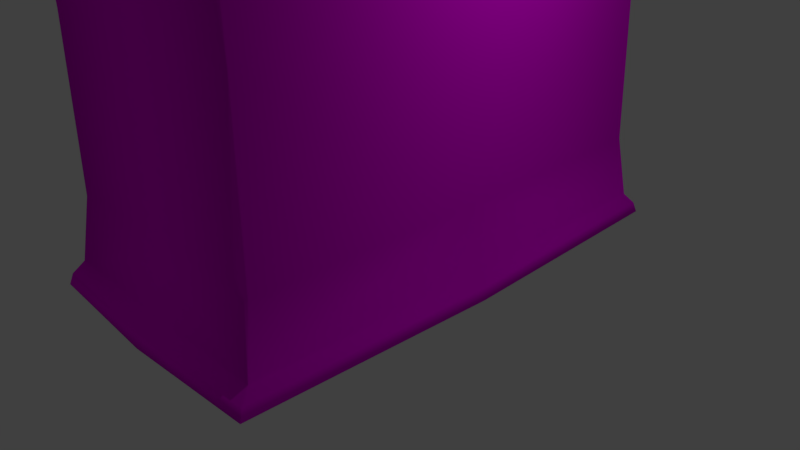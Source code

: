 # Source: Generador.blend  (saved by Blender 2.77.0; exported with 4.5.12 LTS)
import bpy
from mathutils import Matrix  # noqa: F401  (used for matrix-valued properties, if any)

bpy.ops.wm.read_factory_settings(use_empty=True)
scene = bpy.context.scene
scene.name = 'Scene'

# ---- collections
col_collection_1 = bpy.data.collections.new('Collection 1'); scene.collection.children.link(col_collection_1)

# ---- images (referenced by path relative to the original .blend; pixels are not part of the script)
import os
ASSET_DIR = os.environ.get("B2B_ASSET_DIR", "")  # directory of the original .blend (textures are referenced by path, not embedded)
HERE = os.path.dirname(os.path.abspath(__file__))  # packed textures are extracted next to this script under _unpacked/

def load_image(name, relpath, width, height, colorspace="sRGB"):
    """Load a texture the original file referenced (path relative to the .blend, or extracted next to this script)."""
    p = next((c for c in (os.path.join(HERE, relpath), os.path.join(ASSET_DIR, relpath)) if relpath and os.path.exists(c)), "")
    if p:
        img = bpy.data.images.load(p, check_existing=True)
        img.name = name
    else:  # same state as the original file: an image datablock whose file is absent (Cycles renders it pink)
        img = bpy.data.images.new(name, width, height)
        img.source = "FILE"
        img.filepath = "//" + (relpath or name)
    img.colorspace_settings.name = colorspace
    return img
img_generaenergia_png = load_image('GeneraEnergia.png', 'Texturas terreno NASA/GeneraEnergia.png', 1024, 1024, 'sRGB')

# ---- materials (node trees are filled in below, after node groups)
mat_material_002 = bpy.data.materials.new('Material.002')
mat_material_002.alpha_threshold = 0.0
mat_material_002.roughness = 0.5

# ---- material node trees
mat_material_002.use_nodes = True; mat_material_002.node_tree.nodes.clear()
_N = mat_material_002.node_tree.nodes; _L = mat_material_002.node_tree.links
n0 = _N.new('ShaderNodeOutputMaterial'); n0.name = 'Material Output'; n0.location = (300, 300)
n1 = _N.new('ShaderNodeBsdfDiffuse'); n1.name = 'Diffuse BSDF'; n1.location = (10, 300)
n2 = _N.new('ShaderNodeTexImage'); n2.name = 'Image Texture'; n2.location = (-180, 300)
n2.width = 140
n2.image = img_generaenergia_png
_L.new(n1.outputs[0], n0.inputs[0])
_L.new(n2.outputs[0], n1.inputs[0])
n0.is_active_output = True

# ---- world
world_world = bpy.data.worlds.new('World'); scene.world = world_world
world_world.color = (0.05088, 0.05088, 0.05088)
world_world.use_sun_shadow = False
world_world.sun_shadow_jitter_overblur = 0.0
world_world.cycles.sampling_method = 'MANUAL'

# ---- cameras
cam_camera = bpy.data.cameras.new('Camera')
cam_camera.clip_end = 100.0
cam_camera.lens = 35.0
cam_camera.sensor_width = 32.0
cam_camera.sensor_height = 18.0
cam_camera.ortho_scale = 7.314
cam_camera.dof.focus_distance = 0.0

# ---- lights
light_lamp = bpy.data.lights.new('Lamp', 'POINT')
light_lamp.transmission_factor = 0.0
light_lamp.cutoff_distance = 30.0
light_lamp.energy = 100.0
light_lamp.shadow_buffer_clip_start = 1.001
light_lamp.shadow_soft_size = 0.1
light_lamp.shadow_maximum_resolution = 0.006
light_lamp.use_absolute_resolution = True

# ---- meshes
me_plane = bpy.data.meshes.new('Plane')
me_plane.from_pydata([(0.0, 0.0, 0.0), (0.0, -0.75, 0.01373), (-0.5556, -0.5556, 0.0244), (-0.75, 0.0, 0.01373), (0.5556, -0.5556, 0.0244), (0.0, -0.7703, 0.05491), (-0.5556, 0.5556, 0.0244), (-1.0, 0.0, 0.05491), (0.75, 0.0, 0.01373), (-0.75, -0.75, 0.05491), (0.0, 0.75, 0.01373), (0.5556, 0.5556, 0.0244), (0.7978, 0.0, 0.05491), (0.75, -0.75, 0.05491), (-0.7392, -0.7392, 0.1128), (0.0, 0.7557, 0.05491), (-0.75, 0.75, 0.05491), (0.7392, -0.7392, 0.1128), (0.0, -0.756, 0.1128), (-0.7392, 0.7392, 0.1128), (-0.7451, 0.0, 0.1128), (0.75, 0.75, 0.05491), (0.0, -0.713, 0.1767), (-0.7021, 0.0, 0.1767), (0.7392, 0.7392, 0.1128), (0.7834, 0.0, 0.1128), (-0.707, -0.707, 0.1767), (0.0, 0.7414, 0.1128), (0.7404, 0.0, 0.1767), (0.707, -0.707, 0.1767), (-0.6747, -0.6747, 0.5194), (0.0, 0.6984, 0.1767), (-0.707, 0.707, 0.1767), (-0.665, -0.253, 0.5194), (0.6747, -0.6747, 0.5194), (0.0, -0.6699, 0.5194), (-0.6728, -0.5904, 0.5194), (-0.665, 0.253, 0.5194), (-0.6708, -0.506, 0.5194), (-0.6611, -0.08434, 0.5194), (0.707, 0.707, 0.1767), (-0.6707, -0.6707, 0.8549), (-0.6714, -0.5892, 0.6312), (-0.6747, 0.6747, 0.5194), (-0.6708, 0.506, 0.5194), (-0.6611, 0.08434, 0.5194), (-0.6689, -0.4217, 0.5194), (-0.663, -0.1687, 0.5194), (-0.6591, 0.0, 0.5194), (0.6747, 0.6747, 0.5194), (0.6974, 0.0, 0.5194), (0.0, -0.6556, 1.414), (-0.672, -0.672, 0.743), (-0.6694, -0.505, 0.6312), (-0.6734, -0.6734, 0.6312), (0.0, 0.6554, 0.5194), (-0.6728, 0.5904, 0.5194), (-0.6689, 0.4217, 0.5194), (-0.663, 0.1687, 0.5194), (-0.6669, -0.3374, 0.5194), (-0.6674, -0.4209, 0.6312), (-0.6613, -0.1683, 0.6312), (-0.6593, -0.08417, 0.6312), (-0.6573, 0.0, 0.6312), (0.6831, 0.0, 1.414), (0.664, -0.664, 1.414), (-0.664, -0.664, 1.414), (-0.6686, -0.5869, 0.8549), (-0.67, -0.588, 0.743), (-0.6679, -0.504, 0.743), (-0.6707, 0.6707, 0.8549), (-0.6714, 0.5892, 0.6312), (-0.6669, 0.3374, 0.5194), (-0.6674, 0.4209, 0.6312), (-0.6694, 0.505, 0.6312), (-0.6613, 0.1683, 0.6312), (-0.6593, 0.08417, 0.6312), (-0.6654, -0.3367, 0.6312), (-0.6634, -0.2525, 0.6312), (0.6717, -0.6717, 2.292), (-0.6667, -0.6667, 1.19), (-0.6649, -0.6649, 1.524), (-0.6672, -0.5857, 0.9667), (-0.6659, -0.42, 0.743), (0.0, 0.641, 1.414), (-0.672, 0.672, 0.743), (-0.6734, 0.6734, 0.6312), (-0.6634, 0.2525, 0.6312), (-0.6654, 0.3367, 0.6312), (-0.6638, -0.336, 0.743), (-0.6597, -0.168, 0.743), (-0.6576, -0.08401, 0.743), (-0.6555, 0.0, 0.743), (0.664, 0.664, 1.414), (0.6933, 0.0, 2.292), (0.0, -0.6659, 2.292), (-0.6653, -0.6653, 1.302), (-0.6694, -0.6694, 0.9667), (-0.6688, -0.6688, 1.963), (-0.6616, -0.581, 1.414), (-0.665, -0.502, 0.9667), (-0.6665, -0.503, 0.8549), (-0.3865, -0.504, 0.743), (-0.3844, -0.42, 0.743), (-0.664, 0.664, 1.414), (-0.6686, 0.5869, 0.8549), (-0.6679, 0.504, 0.743), (-0.67, 0.588, 0.743), (-0.6638, 0.336, 0.743), (-0.6659, 0.42, 0.743), (-0.6576, 0.08401, 0.743), (-0.6597, 0.168, 0.743), (-0.6617, -0.252, 0.743), (0.6717, 0.6717, 2.292), (0.7241, 0.0, 2.584), (0.0, -0.6966, 2.584), (-0.663, -0.5822, 1.302), (-0.668, -0.668, 1.078), (-0.6669, -0.6669, 1.743), (-0.6626, -0.5818, 1.524), (-0.6658, -0.5845, 1.078), (-0.6635, -0.501, 1.078), (-0.3824, -0.336, 0.743), (-0.385, -0.503, 0.8549), (-0.3829, -0.4192, 0.8549), (-0.6667, 0.6667, 1.19), (-0.6649, 0.6649, 1.524), (-0.6672, 0.5857, 0.9667), (-0.6617, 0.252, 0.743), (-0.3803, -0.252, 0.743), (-0.3782, -0.168, 0.743), (-0.6559, -0.08384, 0.8549), (-0.6537, 0.0, 0.8549), (0.6947, -0.6947, 2.584), (-0.6717, -0.6717, 2.292), (-0.6644, -0.5833, 1.19), (-0.6678, -0.6678, 1.853), (-0.6659, -0.6659, 1.633), (-0.6592, -0.498, 1.414), (-0.3821, -0.501, 1.078), (-0.3836, -0.502, 0.9667), (-0.3808, -0.3353, 0.8549), (0.0, 0.6513, 2.292), (-0.668, 0.668, 1.078), (-0.6653, 0.6653, 1.302), (-0.6616, 0.581, 1.414), (-0.6688, 0.6688, 1.963), (-0.6665, 0.503, 0.8549), (-0.665, 0.502, 0.9667), (-0.6694, 0.6694, 0.9667), (-0.3844, 0.42, 0.743), (-0.3865, 0.504, 0.743), (-0.3803, 0.252, 0.743), (-0.3824, 0.336, 0.743), (-0.6559, 0.08384, 0.8549), (-0.3782, 0.168, 0.743), (-0.3787, -0.2515, 0.8549), (-0.658, -0.1677, 0.8549), (-0.3766, -0.1677, 0.8549), (0.6947, 0.6947, 2.584), (0.7178, -0.7178, 2.61), (-0.6697, -0.6697, 2.072), (-0.6947, -0.6947, 2.584), (-0.6606, -0.499, 1.302), (-0.6656, -0.5843, 1.853), (-0.6646, -0.5835, 1.743), (-0.6636, -0.5827, 1.633), (-0.6602, -0.4987, 1.524), (-0.6621, -0.5, 1.19), (-0.3807, -0.5, 1.19), (-0.3799, -0.4175, 1.078), (-0.3814, -0.4183, 0.9667), (-0.3792, -0.3347, 0.9667), (0.0, 0.682, 2.584), (-0.6644, 0.5833, 1.19), (-0.663, 0.5822, 1.302), (-0.6626, 0.5818, 1.524), (-0.6669, 0.6669, 1.743), (-0.6635, 0.501, 1.078), (-0.6658, 0.5845, 1.078), (-0.385, 0.503, 0.8549), (-0.3829, 0.4192, 0.8549), (-0.3787, 0.2515, 0.8549), (-0.3808, 0.3353, 0.8549), (-0.658, 0.1677, 0.8549), (-0.3766, 0.1677, 0.8549), (-0.6563, -0.1673, 0.9667), (-0.3749, -0.1673, 0.9667), (-0.6541, -0.08367, 0.9667), (-0.652, 0.0, 0.9667), (0.7178, 0.7178, 2.61), (0.7548, 0.0, 2.61), (-0.6666, -0.5852, 1.963), (-0.6707, -0.6707, 2.182), (0.0, -0.7274, 2.61), (-0.7178, -0.7178, 2.61), (-0.6675, -0.5037, 2.292), (-0.3788, -0.4987, 1.524), (-0.3778, -0.498, 1.414), (-0.3792, -0.499, 1.302), (-0.3784, -0.4167, 1.19), (-0.3771, -0.251, 0.9667), (-0.6717, 0.6717, 2.292), (-0.6592, 0.498, 1.414), (-0.6659, 0.6659, 1.633), (-0.6678, 0.6678, 1.853), (-0.3836, 0.502, 0.9667), (-0.3821, 0.501, 1.078), (-0.6541, 0.08367, 0.9667), (-0.6563, 0.1673, 0.9667), (-0.3749, 0.1673, 0.9667), (-0.6546, -0.167, 1.078), (-0.3732, -0.167, 1.078), (0.7651, 0.0, 2.687), (-0.6676, -0.586, 2.072), (-0.6686, -0.5869, 2.182), (0.0, -0.7376, 2.687), (-0.6858, 0.0, 2.584), (-0.6634, -0.3358, 2.292), (-0.6696, -0.5877, 2.292), (-0.6633, -0.5009, 1.853), (-0.6623, -0.5001, 1.743), (-0.6613, -0.4994, 1.633), (-0.3798, -0.4994, 1.633), (-0.3754, -0.415, 1.414), (-0.3769, -0.4158, 1.302), (-0.3761, -0.3333, 1.19), (-0.3777, -0.334, 1.078), (-0.3754, -0.2505, 1.078), (-0.6697, 0.6697, 2.072), (-0.6947, 0.6947, 2.584), (-0.6621, 0.5, 1.19), (-0.6606, 0.499, 1.302), (-0.6602, 0.4987, 1.524), (-0.6636, 0.5827, 1.633), (-0.6646, 0.5835, 1.743), (-0.6656, 0.5843, 1.853), (-0.3814, 0.4183, 0.9667), (-0.3807, 0.5, 1.19), (-0.3799, 0.4175, 1.078), (-0.3792, 0.3347, 0.9667), (-0.3771, 0.251, 0.9667), (-0.6546, 0.167, 1.078), (-0.3732, 0.167, 1.078), (-0.6529, -0.1667, 1.19), (-0.3715, -0.1667, 1.19), (-0.6524, -0.0835, 1.078), (-0.6502, 0.0, 1.078), (0.0, 0.7128, 2.61), (0.7255, -0.7255, 2.687), (-0.6644, -0.5016, 1.963), (-0.7166, 0.0, 2.61), (-0.6654, -0.4198, 2.292), (-0.6665, -0.503, 2.182), (-0.3809, -0.5001, 1.743), (-0.3764, -0.4156, 1.524), (-0.3745, -0.3327, 1.302), (-0.6666, 0.5852, 1.963), (-0.6707, 0.6707, 2.182), (-0.7178, 0.7178, 2.61), (-0.6675, 0.5037, 2.292), (-0.3778, 0.498, 1.414), (-0.3788, 0.4987, 1.524), (-0.3792, 0.499, 1.302), (-0.3784, 0.4167, 1.19), (-0.6524, 0.0835, 1.078), (-0.6529, 0.1667, 1.19), (-0.3715, 0.1667, 1.19), (-0.6513, -0.1663, 1.302), (-0.3698, -0.1663, 1.302), (-0.6507, -0.08333, 1.19), (0.7255, 0.7255, 2.687), (0.0, 0.7231, 2.687), (0.5374, -0.5374, 2.745), (-0.6654, -0.5023, 2.072), (-0.7255, -0.7255, 2.687), (-0.7268, 0.0, 2.687), (-0.6592, -0.1679, 2.292), (-0.6622, -0.3354, 2.182), (-0.6643, -0.4192, 2.182), (-0.383, -0.5016, 1.963), (-0.3819, -0.5009, 1.853), (-0.3775, -0.4162, 1.633), (-0.373, -0.332, 1.414), (-0.3722, -0.2495, 1.302), (-0.3738, -0.25, 1.19), (-0.6676, 0.586, 2.072), (-0.6686, 0.5869, 2.182), (-0.6696, 0.5877, 2.292), (-0.6634, 0.3358, 2.292), (-0.6613, 0.4994, 1.633), (-0.3798, 0.4994, 1.633), (-0.3754, 0.415, 1.414), (-0.6623, 0.5001, 1.743), (-0.6633, 0.5009, 1.853), (-0.3777, 0.334, 1.078), (-0.3769, 0.4158, 1.302), (-0.3761, 0.3333, 1.19), (-0.3754, 0.2505, 1.078), (-0.6507, 0.08333, 1.19), (-0.6513, 0.1663, 1.302), (-0.3698, 0.1663, 1.302), (-0.6496, -0.166, 1.414), (-0.3682, -0.166, 1.414), (-0.6489, -0.08317, 1.302), (-0.6484, 0.0, 1.19), (0.5374, 0.5374, 2.745), (0.7255, 0.0, 2.765), (-0.384, -0.5023, 2.072), (-0.5374, -0.5374, 2.745), (0.0, -0.7255, 2.765), (-0.655, 0.0, 2.292), (-0.6613, -0.2519, 2.292), (-0.6601, -0.2515, 2.182), (-0.6633, -0.4186, 2.072), (-0.3797, -0.4174, 1.853), (-0.3786, -0.4168, 1.743), (-0.3741, -0.3325, 1.524), (-0.3706, -0.249, 1.414), (-0.6644, 0.5016, 1.963), (-0.6665, 0.503, 2.182), (-0.6654, 0.4198, 2.292), (-0.3809, 0.5001, 1.743), (-0.3764, 0.4156, 1.524), (-0.3745, 0.3327, 1.302), (-0.6489, 0.08317, 1.302), (-0.6496, 0.166, 1.414), (-0.3682, 0.166, 1.414), (-0.3738, 0.25, 1.19), (-0.6508, -0.1662, 1.524), (-0.3694, -0.1662, 1.524), (-0.6472, -0.083, 1.414), (-0.6466, 0.0, 1.302), (-0.7255, 0.7255, 2.687), (0.0, 0.0, 2.79), (-0.3818, -0.4186, 2.072), (-0.3808, -0.418, 1.963), (-0.6592, 0.1679, 2.292), (-0.6571, -0.08396, 2.292), (-0.658, -0.1677, 2.182), (-0.659, -0.2512, 2.072), (-0.6611, -0.3349, 2.072), (-0.3752, -0.3329, 1.633), (-0.6654, 0.5023, 2.072), (-0.6643, 0.4192, 2.182), (-0.6622, 0.3354, 2.182), (-0.3819, 0.5009, 1.853), (-0.3775, 0.4162, 1.633), (-0.373, 0.332, 1.414), (-0.383, 0.5016, 1.963), (-0.3722, 0.2495, 1.302), (-0.6472, 0.083, 1.414), (-0.6508, 0.1662, 1.524), (-0.3694, 0.1662, 1.524), (-0.652, -0.1665, 1.633), (-0.3706, -0.1665, 1.633), (-0.3717, -0.2494, 1.524), (-0.6448, 0.0, 1.414), (0.0, 0.7255, 2.765), (-0.5374, 0.5374, 2.745), (-0.3797, -0.3349, 2.072), (-0.7255, 0.0, 2.765), (-0.6571, 0.08396, 2.292), (-0.6559, -0.08384, 2.182), (-0.6538, 0.0, 2.182), (-0.6568, -0.1674, 2.072), (-0.3774, -0.3339, 1.853), (-0.3763, -0.3334, 1.743), (-0.384, 0.5023, 2.072), (-0.6613, 0.2519, 2.292), (-0.6633, 0.4186, 2.072), (-0.6601, 0.2515, 2.182), (-0.3786, 0.4168, 1.743), (-0.3741, 0.3325, 1.524), (-0.3797, 0.4174, 1.853), (-0.3706, 0.249, 1.414), (-0.652, 0.1665, 1.633), (-0.3706, 0.1665, 1.633), (-0.3717, 0.2494, 1.524), (-0.6532, -0.1667, 1.743), (-0.3718, -0.1667, 1.743), (-0.6484, -0.08312, 1.524), (-0.3729, -0.2497, 1.633), (0.0, 0.4449, 2.774), (0.01731, 0.4458, 2.774), (0.04466, 0.4443, 2.772), (0.07096, 0.4399, 2.771), (0.0952, 0.4328, 2.77), (0.1164, 0.4232, 2.769), (0.1339, 0.4115, 2.769), (0.1468, 0.3981, 2.769), (0.1548, 0.3836, 2.769), (0.1575, 0.3685, 2.769), (0.1548, 0.3535, 2.77), (0.1468, 0.339, 2.771), (0.1339, 0.3256, 2.772), (0.1164, 0.3139, 2.773), (0.0952, 0.3043, 2.775), (0.07096, 0.2972, 2.776), (0.04466, 0.2928, 2.778), (0.01731, 0.2913, 2.779), (0.0, 0.2922, 2.78), (-0.3775, -0.2512, 2.072), (-0.3786, -0.3344, 1.963), (-0.6559, 0.08384, 2.182), (-0.6546, -0.08372, 2.072), (-0.3754, -0.1674, 2.072), (-0.3818, 0.4186, 2.072), (-0.3808, 0.418, 1.963), (-0.658, 0.1677, 2.182), (-0.6611, 0.3349, 2.072), (-0.659, 0.2512, 2.072), (-0.3752, 0.3329, 1.633), (-0.6484, 0.08312, 1.524), (-0.6532, 0.1667, 1.743), (-0.3718, 0.1667, 1.743), (-0.3729, 0.2497, 1.633), (-0.6544, -0.167, 1.853), (-0.373, -0.167, 1.853), (-0.6497, -0.08324, 1.633), (-0.374, -0.2501, 1.743), (-0.6461, 0.0, 1.524), (-0.01004, 0.2928, 2.779), (-0.03634, 0.2972, 2.778), (-0.06058, 0.3043, 2.776), (-0.08182, 0.3139, 2.775), (-0.09926, 0.3256, 2.774), (-0.1122, 0.339, 2.773), (-0.1202, 0.3535, 2.772), (-0.1229, 0.3685, 2.771), (-0.1202, 0.3836, 2.771), (-0.1122, 0.3981, 2.771), (-0.09926, 0.4115, 2.771), (-0.08182, 0.4232, 2.771), (-0.06058, 0.4328, 2.772), (-0.03634, 0.4399, 2.773), (-0.01004, 0.4443, 2.774), (-0.3764, -0.2508, 1.963), (-0.6525, 0.0, 2.072), (-0.6556, -0.1672, 1.963), (-0.3742, -0.1672, 1.963), (-0.3752, -0.2504, 1.853), (-0.3797, 0.3349, 2.072), (-0.6568, 0.1674, 2.072), (-0.3763, 0.3334, 1.743), (-0.3774, 0.3339, 1.853), (-0.6497, 0.08324, 1.633), (-0.6544, 0.167, 1.853), (-0.373, 0.167, 1.853), (-0.374, 0.2501, 1.743), (-0.6509, -0.08336, 1.743), (-0.6546, 0.08372, 2.072), (-0.6512, 0.0, 1.963), (-0.6534, -0.0836, 1.963), (-0.3775, 0.2512, 2.072), (-0.3786, 0.3344, 1.963), (-0.3754, 0.1674, 2.072), (-0.6509, 0.08336, 1.743), (-0.6556, 0.1672, 1.963), (-0.3742, 0.1672, 1.963), (-0.3752, 0.2504, 1.853), (-0.6522, -0.08348, 1.853), (-0.6473, 0.0, 1.633), (-0.3764, 0.2508, 1.963), (-0.6522, 0.08348, 1.853), (-0.6486, 0.0, 1.743), (-0.6534, 0.0836, 1.963), (-0.6499, 0.0, 1.853), (0.01731, 0.4458, 3.244), (0.04466, 0.4443, 3.244), (0.07096, 0.4399, 3.244), (-0.01004, 0.4443, 3.244), (-0.03634, 0.4399, 3.244), (-0.06058, 0.4328, 3.244), (-0.08182, 0.4232, 3.244), (-0.09926, 0.4115, 3.244), (-0.1122, 0.3981, 3.244), (-0.1202, 0.3836, 3.244), (-0.1229, 0.3685, 3.244), (-0.1202, 0.3535, 3.244), (-0.1122, 0.339, 3.244), (-0.09926, 0.3256, 3.244), (-0.08182, 0.3139, 3.244), (-0.06058, 0.3043, 3.244), (-0.03634, 0.2972, 3.244), (-0.01004, 0.2928, 3.244), (0.01731, 0.2913, 3.244), (0.04466, 0.2928, 3.244), (0.07096, 0.2972, 3.244), (0.0952, 0.3043, 3.244), (0.1164, 0.3139, 3.244), (0.1339, 0.3256, 3.244), (0.1468, 0.339, 3.244), (0.1548, 0.3535, 3.244), (0.1575, 0.3685, 3.244), (0.1548, 0.3836, 3.244), (0.1468, 0.3981, 3.244), (0.1339, 0.4115, 3.244), (0.1164, 0.4232, 3.244), (0.0952, 0.4328, 3.244), (0.01731, 0.4122, 3.244), (0.03277, 0.4114, 3.244), (0.001849, 0.4114, 3.244), (-0.01302, 0.4089, 3.244), (-0.02672, 0.4049, 3.244), (-0.03873, 0.3994, 3.244), (-0.04859, 0.3928, 3.244), (-0.05591, 0.3853, 3.244), (-0.06042, 0.3771, 3.244), (-0.06195, 0.3685, 3.244), (-0.06042, 0.36, 3.244), (-0.05591, 0.3518, 3.244), (-0.04859, 0.3443, 3.244), (-0.03873, 0.3377, 3.244), (-0.02672, 0.3322, 3.244), (-0.01302, 0.3282, 3.244), (0.001849, 0.3257, 3.244), (0.01731, 0.3249, 3.244), (0.03277, 0.3257, 3.244), (0.04764, 0.3282, 3.244), (0.06135, 0.3322, 3.244), (0.07336, 0.3377, 3.244), (0.08321, 0.3443, 3.244), (0.09054, 0.3518, 3.244), (0.09505, 0.36, 3.244), (0.09657, 0.3685, 3.244), (0.09505, 0.3771, 3.244), (0.09054, 0.3853, 3.244), (0.08321, 0.3928, 3.244), (0.07336, 0.3994, 3.244), (0.06135, 0.4049, 3.244), (0.04764, 0.4089, 3.244), (0.01731, 0.4122, 2.547), (0.03277, 0.4114, 2.547), (0.00185, 0.4114, 2.547), (-0.01302, 0.4089, 2.547), (-0.02672, 0.4049, 2.547), (-0.03873, 0.3994, 2.547), (-0.04859, 0.3928, 2.547), (-0.05591, 0.3853, 2.547), (-0.06042, 0.3771, 2.547), (-0.06195, 0.3685, 2.547), (-0.06042, 0.36, 2.547), (-0.05591, 0.3518, 2.547), (-0.04859, 0.3443, 2.547), (-0.03873, 0.3377, 2.547), (-0.02672, 0.3322, 2.547), (-0.01302, 0.3282, 2.547), (0.001849, 0.3257, 2.547), (0.01731, 0.3249, 2.547), (0.03277, 0.3257, 2.547), (0.04764, 0.3282, 2.547), (0.06135, 0.3322, 2.547), (0.07336, 0.3377, 2.547), (0.08321, 0.3443, 2.547), (0.09054, 0.3518, 2.547), (0.09505, 0.36, 2.547), (0.09657, 0.3685, 2.547), (0.09505, 0.3771, 2.547), (0.09054, 0.3853, 2.547), (0.08321, 0.3928, 2.547), (0.07336, 0.3994, 2.547), (0.06135, 0.4049, 2.547), (0.04764, 0.4089, 2.547)], [], [(3, 0, 1, 2), (1, 5, 9, 2), (3, 6, 10, 0), (3, 2, 9, 7), (8, 4, 1, 0), (1, 4, 13, 5), (3, 7, 16, 6), (8, 0, 10, 11), (8, 12, 13, 4), (9, 5, 18, 14), (10, 6, 16, 15), (9, 14, 20, 7), (8, 11, 21, 12), (16, 7, 20, 19), (13, 12, 25, 17), (18, 5, 13, 17), (18, 22, 26, 14), (21, 11, 10, 15), (16, 19, 27, 15), (20, 14, 26, 23), (21, 24, 25, 12), (21, 15, 27, 24), (29, 22, 18, 17), (26, 22, 35, 30), (27, 19, 32, 31), (32, 19, 20, 23), (23, 26, 30, 36, 38, 46, 59, 33, 47, 39, 48), (25, 24, 40, 28), (29, 17, 25, 28), (29, 34, 35, 22), (27, 31, 40, 24), (58, 37, 72, 57, 44, 56, 43, 32, 23, 48, 45), (36, 30, 54, 42), (32, 43, 55, 31), (40, 49, 50, 28), (50, 34, 29, 28), (35, 34, 65, 51), (97, 41, 52, 54, 30, 35, 51, 66, 96, 80, 117), (42, 53, 38, 36), (40, 31, 55, 49), (46, 38, 53, 60), (47, 33, 78, 61), (39, 47, 61, 62), (48, 39, 62, 63), (50, 64, 65, 34), (41, 67, 68, 52), (42, 54, 52, 68), (53, 42, 68, 69), (143, 125, 144, 104, 84, 55, 43, 86, 85, 70, 149), (56, 71, 86, 43), (57, 73, 74, 44), (44, 74, 71, 56), (58, 75, 87, 37), (45, 76, 75, 58), (48, 63, 76, 45), (59, 46, 60, 77), (33, 59, 77, 78), (50, 49, 93, 64), (65, 79, 95, 51), (95, 134, 193, 161, 98, 136, 118, 137, 81, 66, 51), (67, 41, 97, 82), (69, 83, 60, 53), (55, 84, 93, 49), (37, 87, 88, 72), (72, 88, 73, 57), (77, 60, 83, 89), (61, 78, 112, 90), (62, 61, 90, 91), (63, 62, 91, 92), (64, 94, 79, 65), (66, 81, 119, 99), (82, 100, 101, 67), (67, 101, 69, 68), (83, 69, 102, 103), (70, 85, 107, 105), (74, 106, 107, 71), (71, 107, 85, 86), (88, 108, 109, 73), (73, 109, 106, 74), (76, 110, 111, 75), (75, 111, 128, 87), (63, 92, 110, 76), (78, 77, 89, 112), (64, 93, 113, 94), (94, 114, 133, 79), (95, 79, 133, 115), (96, 116, 135, 80), (66, 99, 116, 96), (82, 97, 117, 120), (100, 82, 120, 121), (89, 83, 103, 122), (69, 101, 123, 102), (103, 102, 123, 124), (93, 84, 142, 113), (204, 177, 205, 146, 229, 258, 202, 142, 84, 104, 126), (105, 127, 149, 70), (87, 128, 108, 88), (112, 89, 122, 129), (90, 112, 129, 130), (91, 90, 157, 131), (92, 91, 131, 132), (94, 113, 159, 114), (95, 115, 162, 134), (80, 135, 120, 117), (99, 119, 167, 138), (81, 137, 166, 119), (100, 121, 139, 140), (101, 100, 140, 123), (122, 103, 124, 141), (104, 145, 176, 126), (127, 105, 147, 148), (106, 109, 150, 151), (106, 147, 105, 107), (108, 128, 152, 153), (109, 108, 153, 150), (92, 132, 154, 110), (110, 154, 184, 111), (128, 111, 155, 152), (129, 122, 141, 156), (157, 90, 130, 158), (130, 129, 156, 158), (133, 114, 191, 160), (133, 160, 194, 115), (99, 138, 163, 116), (116, 163, 168, 135), (136, 98, 192, 164), (118, 136, 164, 165), (137, 118, 165, 166), (121, 120, 135, 168), (121, 168, 169, 139), (139, 170, 171, 140), (140, 171, 124, 123), (141, 124, 171, 172), (142, 173, 159, 113), (125, 143, 179, 174), (144, 125, 174, 175), (104, 144, 175, 145), (148, 178, 179, 127), (127, 179, 143, 149), (147, 106, 151, 180), (150, 181, 180, 151), (152, 182, 183, 153), (153, 183, 181, 150), (111, 184, 185, 155), (155, 185, 182, 152), (186, 157, 158, 187), (131, 157, 186, 188), (132, 131, 188, 189), (159, 190, 191, 114), (98, 161, 214, 192), (162, 115, 194, 195), (138, 167, 197, 198), (119, 166, 222, 167), (168, 163, 199, 169), (169, 200, 170, 139), (172, 201, 156, 141), (142, 202, 230, 173), (145, 203, 233, 176), (126, 176, 234, 204), (148, 147, 180, 206), (178, 148, 206, 207), (132, 189, 208, 154), (154, 208, 209, 184), (184, 209, 210, 185), (158, 156, 201, 187), (211, 186, 187, 212), (159, 173, 248, 190), (191, 213, 249, 160), (161, 193, 215, 214), (193, 134, 219, 215), (194, 160, 249, 216), (162, 195, 251, 217), (163, 138, 198, 199), (164, 192, 250, 220), (165, 164, 220, 221), (166, 165, 221, 222), (167, 222, 223, 197), (198, 197, 255, 224), (200, 169, 199, 225), (200, 226, 227, 170), (170, 227, 172, 171), (201, 172, 227, 228), (174, 179, 178, 231), (175, 174, 231, 232), (145, 175, 232, 203), (177, 235, 236, 205), (205, 236, 257, 146), (204, 234, 235, 177), (231, 178, 207, 238), (207, 206, 237, 239), (181, 237, 206, 180), (183, 240, 237, 181), (185, 210, 241, 182), (182, 241, 240, 183), (209, 242, 243, 210), (244, 211, 212, 245), (211, 246, 188, 186), (187, 201, 228, 212), (189, 188, 246, 247), (191, 190, 271, 213), (192, 214, 274, 250), (194, 216, 275, 195), (196, 253, 215, 219), (222, 221, 254, 223), (197, 223, 282, 255), (225, 199, 198, 224), (225, 256, 226, 200), (146, 257, 286, 229), (230, 259, 248, 173), (288, 260, 321, 289, 369, 337, 362, 311, 217, 230, 202), (233, 203, 261, 262), (176, 233, 290, 234), (232, 231, 238, 263), (239, 264, 238, 207), (189, 247, 265, 208), (242, 209, 208, 265), (242, 266, 267, 243), (268, 244, 245, 269), (244, 270, 246, 211), (251, 259, 230, 217), (252, 279, 253, 196), (220, 250, 280, 281), (221, 220, 281, 254), (224, 283, 256, 225), (226, 285, 228, 227), (203, 232, 263, 261), (290, 233, 262, 291), (239, 237, 240, 295), (263, 238, 264, 296), (265, 299, 266, 242), (266, 300, 301, 267), (298, 241, 210, 243), (302, 268, 269, 303), (245, 285, 284, 269), (270, 244, 268, 304), (285, 245, 212, 228), (270, 305, 247, 246), (271, 306, 307, 213), (271, 190, 248, 272), (248, 259, 333, 272), (307, 273, 249, 213), (250, 274, 308, 280), (253, 274, 214, 215), (275, 216, 310, 309), (275, 276, 251, 195), (310, 216, 249, 273), (251, 276, 333, 259), (217, 311, 338, 277, 312, 218, 252, 196, 219, 134, 162), (278, 218, 312, 313), (279, 252, 218, 278), (279, 314, 274, 253), (281, 280, 336, 315), (254, 281, 315, 316), (316, 282, 223, 254), (255, 282, 342, 317), (317, 283, 224, 255), (284, 256, 283, 318), (285, 226, 256, 284), (257, 319, 343, 286), (287, 258, 229, 286), (288, 202, 258, 287), (260, 288, 287, 320), (261, 263, 296, 292), (293, 290, 291, 322), (262, 323, 347, 291), (323, 262, 261, 292), (293, 235, 234, 290), (294, 236, 235, 293), (319, 257, 236, 294), (295, 297, 264, 239), (296, 264, 297, 324), (295, 240, 241, 298), (299, 265, 247, 305), (299, 325, 300, 266), (300, 326, 327, 301), (267, 301, 350, 328), (328, 298, 243, 267), (329, 302, 303, 330), (302, 331, 304, 268), (269, 284, 318, 303), (304, 332, 305, 270), (271, 272, 358, 306), (307, 334, 310, 273), (274, 314, 335, 308), (280, 308, 335, 336), (275, 309, 361, 276), (277, 339, 313, 312), (313, 340, 341, 278), (278, 341, 314, 279), (282, 316, 367, 342), (283, 317, 356, 318), (286, 343, 320, 287), (320, 344, 321, 260), (289, 321, 344, 345), (294, 293, 322, 346), (291, 347, 372, 322), (292, 348, 373, 323), (319, 294, 346, 349), (292, 296, 324, 348), (324, 297, 328, 350), (298, 328, 297, 295), (325, 299, 305, 332), (325, 351, 326, 300), (326, 352, 353, 327), (301, 327, 375, 350), (354, 329, 330, 355), (302, 329, 381, 331), (330, 303, 318, 356), (332, 304, 331, 357), (307, 306, 358, 383, 384, 385, 386, 387, 388, 389, 390, 391, 392, 393, 394, 395, 396, 397, 398, 399, 400, 401, 334), (333, 359, 358, 272), (314, 341, 360, 335), (310, 334, 361, 309), (333, 276, 361, 359), (338, 363, 339, 277), (311, 364, 363, 338), (340, 313, 339, 365), (315, 336, 403, 366), (316, 315, 366, 367), (317, 342, 382, 356), (343, 319, 349, 368), (344, 320, 343, 370), (345, 371, 369, 289), (322, 372, 374, 346), (323, 373, 412, 347), (346, 374, 408, 349), (348, 324, 350, 375), (351, 325, 332, 357), (326, 351, 413, 352), (352, 376, 377, 353), (353, 378, 375, 327), (379, 354, 355, 380), (329, 354, 419, 381), (355, 330, 356, 382), (331, 381, 421, 357), (341, 340, 402, 360), (336, 335, 360, 403), (362, 337, 409, 404), (311, 362, 404, 364), (363, 405, 365, 339), (340, 365, 406, 402), (342, 367, 420, 382), (370, 343, 368, 407), (349, 408, 407, 368), (337, 369, 371, 409), (370, 410, 345, 344), (371, 345, 410, 411), (347, 412, 444, 372), (348, 375, 378, 373), (351, 357, 421, 413), (352, 413, 446, 376), (376, 414, 415, 377), (378, 353, 377, 416), (417, 379, 380, 418), (354, 379, 450, 419), (382, 420, 380, 355), (358, 359, 361, 334, 401, 422, 423, 424, 425, 426, 427, 428, 429, 430, 431, 432, 433, 434, 435, 436, 383), (403, 360, 402, 437), (364, 438, 405, 363), (365, 439, 440, 406), (406, 440, 437, 402), (366, 403, 437, 441), (367, 366, 441, 420), (410, 370, 407, 442), (411, 443, 409, 371), (372, 444, 445, 374), (373, 378, 416, 412), (374, 445, 455, 408), (376, 446, 457, 414), (414, 447, 448, 415), (415, 449, 416, 377), (439, 417, 418, 440), (379, 417, 461, 450), (418, 380, 420, 441), (381, 419, 462, 421), (404, 409, 443, 451), (364, 404, 451, 438), (438, 452, 453, 405), (405, 453, 439, 365), (411, 410, 442, 454), (442, 407, 408, 455), (443, 411, 454, 456), (413, 421, 462, 446), (414, 457, 464, 447), (447, 458, 459, 448), (448, 460, 449, 415), (449, 444, 412, 416), (417, 439, 453, 461), (441, 437, 440, 418), (419, 450, 465, 462), (438, 451, 466, 452), (454, 442, 455, 463), (458, 443, 456, 459), (456, 454, 463, 459), (444, 449, 460, 445), (445, 460, 463, 455), (446, 462, 465, 457), (447, 464, 466, 458), (459, 463, 460, 448), (450, 461, 467, 465), (451, 443, 458, 466), (452, 467, 461, 453), (452, 466, 464, 467), (467, 464, 457, 465), (385, 384, 468, 469), (386, 385, 469, 470), (489, 490, 521, 520), (471, 468, 384, 383, 436), (387, 386, 470, 499), (388, 387, 499, 498), (389, 388, 498, 497), (390, 389, 497, 496), (391, 390, 496, 495), (392, 391, 495, 494), (393, 392, 494, 493), (394, 393, 493, 492), (395, 394, 492, 491), (396, 395, 491, 490), (397, 396, 490, 489), (398, 397, 489, 488), (399, 398, 488, 487), (400, 399, 487, 486), (486, 485, 422, 401, 400), (423, 422, 485, 484), (424, 423, 484, 483), (425, 424, 483, 482), (426, 425, 482, 481), (427, 426, 481, 480), (428, 427, 480, 479), (429, 428, 479, 478), (430, 429, 478, 477), (431, 430, 477, 476), (432, 431, 476, 475), (433, 432, 475, 474), (434, 433, 474, 473), (435, 434, 473, 472), (436, 435, 472, 471), (516, 517, 549, 548), (476, 477, 508, 507), (490, 491, 522, 521), (477, 478, 509, 508), (491, 492, 523, 522), (478, 479, 510, 509), (492, 493, 524, 523), (479, 480, 511, 510), (493, 494, 525, 524), (480, 481, 512, 511), (469, 468, 500, 501), (494, 495, 526, 525), (481, 482, 513, 512), (495, 496, 527, 526), (482, 483, 514, 513), (496, 497, 528, 527), (483, 484, 515, 514), (468, 471, 502, 500), (497, 498, 529, 528), (484, 485, 516, 515), (471, 472, 503, 502), (498, 499, 530, 529), (485, 486, 517, 516), (472, 473, 504, 503), (499, 470, 531, 530), (486, 487, 518, 517), (473, 474, 505, 504), (470, 469, 501, 531), (487, 488, 519, 518), (474, 475, 506, 505), (488, 489, 520, 519), (475, 476, 507, 506), (532, 534, 535, 536, 537, 538, 539, 540, 541, 542, 543, 544, 545, 546, 547, 548, 549, 550, 551, 552, 553, 554, 555, 556, 557, 558, 559, 560, 561, 562, 563, 533), (503, 504, 536, 535), (530, 531, 563, 562), (517, 518, 550, 549), (504, 505, 537, 536), (531, 501, 533, 563), (518, 519, 551, 550), (505, 506, 538, 537), (519, 520, 552, 551), (506, 507, 539, 538), (520, 521, 553, 552), (507, 508, 540, 539), (521, 522, 554, 553), (508, 509, 541, 540), (522, 523, 555, 554), (509, 510, 542, 541), (523, 524, 556, 555), (510, 511, 543, 542), (524, 525, 557, 556), (511, 512, 544, 543), (525, 526, 558, 557), (512, 513, 545, 544), (526, 527, 559, 558), (513, 514, 546, 545), (501, 500, 532, 533), (527, 528, 560, 559), (514, 515, 547, 546), (500, 502, 534, 532), (528, 529, 561, 560), (515, 516, 548, 547), (502, 503, 535, 534), (529, 530, 562, 561)])
me_plane.polygons.foreach_set('use_smooth', [True] * 501)
_uv = me_plane.uv_layers.new(name='UVMap')
_uv.uv.foreach_set('vector', [0.3043, 0.7072, 0.4074, 0.7088, 0.4073, 0.8061, 0.3308, 0.7852, 0.4073, 0.8061, 0.4073, 0.8124, 0.3039, 0.8128, 0.3308, 0.7852, 0.3043, 0.7072, 0.333, 0.6303, 0.4087, 0.6141, 0.4074, 0.7088, 0.3043, 0.7072, 0.3308, 0.7852, 0.3039, 0.8128, 0.2687, 0.7067, 0.5081, 0.7088, 0.4835, 0.7855, 0.4073, 0.8061, 0.4074, 0.7088, 0.4073, 0.8061, 0.4835, 0.7855, 0.5101, 0.8128, 0.4073, 0.8124, 0.3043, 0.7072, 0.2687, 0.7067, 0.3073, 0.602, 0.333, 0.6303, 0.5081, 0.7088, 0.4074, 0.7088, 0.4087, 0.6141, 0.4836, 0.6324, 0.5081, 0.7088, 0.5168, 0.7088, 0.5101, 0.8128, 0.4835, 0.7855, 0.06506, 0.6048, 0.1722, 0.602, 0.1706, 0.6109, 0.0711, 0.6127, 0.4087, 0.6141, 0.333, 0.6303, 0.3073, 0.602, 0.4088, 0.6086, 0.06506, 0.6048, 0.0711, 0.6127, 0.03867, 0.7104, 0.0001966, 0.7052, 0.5081, 0.7088, 0.4836, 0.6324, 0.5099, 0.6052, 0.5168, 0.7088, 0.03629, 0.8197, 0.0001966, 0.7052, 0.03867, 0.7104, 0.04427, 0.8135, 0.2683, 0.6418, 0.2683, 0.7383, 0.2602, 0.7375, 0.261, 0.647, 0.1706, 0.6109, 0.1722, 0.602, 0.2683, 0.6418, 0.261, 0.647, 0.1706, 0.6109, 0.1685, 0.6225, 0.07775, 0.6217, 0.0711, 0.6127, 0.5099, 0.6052, 0.4836, 0.6324, 0.4087, 0.6141, 0.4088, 0.6086, 0.03629, 0.8197, 0.04427, 0.8135, 0.1425, 0.8402, 0.1419, 0.8496, 0.03867, 0.7104, 0.0711, 0.6127, 0.07775, 0.6217, 0.05096, 0.712, 0.2511, 0.8344, 0.2448, 0.8274, 0.2602, 0.7375, 0.2683, 0.7383, 0.2511, 0.8344, 0.1419, 0.8496, 0.1425, 0.8402, 0.2448, 0.8274, 0.2524, 0.6529, 0.1685, 0.6225, 0.1706, 0.6109, 0.261, 0.647, 0.3252, 0.3067, 0.3146, 0.3037, 0.3175, 0.2951, 0.3309, 0.303, 0.1425, 0.8402, 0.04427, 0.8135, 0.05313, 0.8064, 0.1433, 0.828, 0.05313, 0.8064, 0.04427, 0.8135, 0.03867, 0.7104, 0.05096, 0.712, 0.3206, 0.3204, 0.3252, 0.3067, 0.3309, 0.303, 0.331, 0.3048, 0.3311, 0.3069, 0.3311, 0.3093, 0.331, 0.3118, 0.3306, 0.3143, 0.3301, 0.3168, 0.3294, 0.3199, 0.3287, 0.3231, 0.2602, 0.7375, 0.2448, 0.8274, 0.2375, 0.8193, 0.2494, 0.7366, 0.2524, 0.6529, 0.261, 0.647, 0.2602, 0.7375, 0.2494, 0.7366, 0.3033, 0.3012, 0.2995, 0.2939, 0.3175, 0.2951, 0.3146, 0.3037, 0.1425, 0.8402, 0.1433, 0.828, 0.2375, 0.8193, 0.2448, 0.8274, 0.3262, 0.3284, 0.325, 0.3307, 0.3235, 0.3335, 0.3221, 0.3357, 0.3206, 0.3376, 0.3192, 0.3393, 0.318, 0.3406, 0.3154, 0.3339, 0.3206, 0.3204, 0.3287, 0.3231, 0.3273, 0.3261, 0.331, 0.3048, 0.3309, 0.303, 0.333, 0.3018, 0.3339, 0.304, 0.3154, 0.3339, 0.318, 0.3406, 0.3019, 0.3392, 0.3047, 0.3304, 0.2939, 0.3262, 0.2866, 0.3297, 0.2884, 0.3101, 0.2978, 0.3135, 0.2884, 0.3101, 0.2995, 0.2939, 0.3033, 0.3012, 0.2978, 0.3135, 0.3175, 0.2951, 0.2995, 0.2939, 0.2755, 0.243, 0.3371, 0.2451, 0.3461, 0.2951, 0.3403, 0.2971, 0.3361, 0.2998, 0.333, 0.3018, 0.3309, 0.303, 0.3175, 0.2951, 0.3371, 0.2451, 0.3741, 0.284, 0.3644, 0.288, 0.3582, 0.2906, 0.3524, 0.2928, 0.3339, 0.304, 0.3344, 0.3065, 0.3311, 0.3069, 0.331, 0.3048, 0.2939, 0.3262, 0.3047, 0.3304, 0.3019, 0.3392, 0.2866, 0.3297, 0.3311, 0.3093, 0.3311, 0.3069, 0.3344, 0.3065, 0.3347, 0.3092, 0.3301, 0.3168, 0.3306, 0.3143, 0.3345, 0.3149, 0.3341, 0.3179, 0.3294, 0.3199, 0.3301, 0.3168, 0.3341, 0.3179, 0.3334, 0.3211, 0.3287, 0.3231, 0.3294, 0.3199, 0.3334, 0.3211, 0.3325, 0.3243, 0.2884, 0.3101, 0.241, 0.2937, 0.2755, 0.243, 0.2995, 0.2939, 0.3403, 0.2971, 0.3419, 0.301, 0.3374, 0.3027, 0.3361, 0.2998, 0.3339, 0.304, 0.333, 0.3018, 0.3361, 0.2998, 0.3374, 0.3027, 0.3344, 0.3065, 0.3339, 0.304, 0.3374, 0.3027, 0.3383, 0.3057, 0.3294, 0.3606, 0.3324, 0.3657, 0.3363, 0.3724, 0.3414, 0.3811, 0.2862, 0.3907, 0.3019, 0.3392, 0.318, 0.3406, 0.3191, 0.343, 0.3204, 0.3468, 0.3232, 0.3511, 0.3264, 0.356, 0.3192, 0.3393, 0.3212, 0.3417, 0.3191, 0.343, 0.318, 0.3406, 0.3221, 0.3357, 0.325, 0.3379, 0.3231, 0.34, 0.3206, 0.3376, 0.3206, 0.3376, 0.3231, 0.34, 0.3212, 0.3417, 0.3192, 0.3393, 0.3262, 0.3284, 0.33, 0.3303, 0.3285, 0.3329, 0.325, 0.3307, 0.3273, 0.3261, 0.3313, 0.3274, 0.33, 0.3303, 0.3262, 0.3284, 0.3287, 0.3231, 0.3325, 0.3243, 0.3313, 0.3274, 0.3273, 0.3261, 0.331, 0.3118, 0.3311, 0.3093, 0.3347, 0.3092, 0.3347, 0.312, 0.3306, 0.3143, 0.331, 0.3118, 0.3347, 0.312, 0.3345, 0.3149, 0.2884, 0.3101, 0.2866, 0.3297, 0.2367, 0.3548, 0.241, 0.2937, 0.2755, 0.243, 0.2133, 0.1096, 0.3801, 0.1282, 0.3371, 0.2451, 0.3801, 0.1282, 0.4976, 0.2365, 0.4689, 0.248, 0.4495, 0.2572, 0.4335, 0.2636, 0.4189, 0.2688, 0.4051, 0.2738, 0.3947, 0.2774, 0.3846, 0.2805, 0.3741, 0.284, 0.3371, 0.2451, 0.3419, 0.301, 0.3403, 0.2971, 0.3461, 0.2951, 0.3475, 0.2994, 0.3383, 0.3057, 0.3387, 0.3088, 0.3347, 0.3092, 0.3344, 0.3065, 0.3019, 0.3392, 0.2862, 0.3907, 0.2367, 0.3548, 0.2866, 0.3297, 0.325, 0.3307, 0.3285, 0.3329, 0.3268, 0.3356, 0.3235, 0.3335, 0.3235, 0.3335, 0.3268, 0.3356, 0.325, 0.3379, 0.3221, 0.3357, 0.3347, 0.312, 0.3347, 0.3092, 0.3387, 0.3088, 0.3389, 0.312, 0.3341, 0.3179, 0.3345, 0.3149, 0.339, 0.3154, 0.3385, 0.3188, 0.3334, 0.3211, 0.3341, 0.3179, 0.3385, 0.3188, 0.3378, 0.3223, 0.3325, 0.3243, 0.3334, 0.3211, 0.3378, 0.3223, 0.3367, 0.3257, 0.241, 0.2937, 0.0993, 0.2448, 0.2133, 0.1096, 0.2755, 0.243, 0.3741, 0.284, 0.3846, 0.2805, 0.3864, 0.2884, 0.3763, 0.291, 0.3475, 0.2994, 0.3485, 0.3038, 0.3429, 0.3048, 0.3419, 0.301, 0.3419, 0.301, 0.3429, 0.3048, 0.3383, 0.3057, 0.3374, 0.3027, 0.8123, 0.4491, 0.8262, 0.4523, 0.8149, 0.4795, 0.8092, 0.4802, 0.3232, 0.3511, 0.3204, 0.3468, 0.3234, 0.345, 0.3263, 0.3489, 0.3231, 0.34, 0.3259, 0.3429, 0.3234, 0.345, 0.3212, 0.3417, 0.3212, 0.3417, 0.3234, 0.345, 0.3204, 0.3468, 0.3191, 0.343, 0.3268, 0.3356, 0.3302, 0.3381, 0.3281, 0.3406, 0.325, 0.3379, 0.325, 0.3379, 0.3281, 0.3406, 0.3259, 0.3429, 0.3231, 0.34, 0.3313, 0.3274, 0.3355, 0.3291, 0.334, 0.3323, 0.33, 0.3303, 0.33, 0.3303, 0.334, 0.3323, 0.3323, 0.3353, 0.3285, 0.3329, 0.3325, 0.3243, 0.3367, 0.3257, 0.3355, 0.3291, 0.3313, 0.3274, 0.3345, 0.3149, 0.3347, 0.312, 0.3389, 0.312, 0.339, 0.3154, 0.241, 0.2937, 0.2367, 0.3548, 0.1048, 0.4222, 0.0993, 0.2448, 0.0993, 0.2448, 0.01312, 0.2148, 0.1735, 0.01392, 0.2133, 0.1096, 0.3801, 0.1282, 0.2133, 0.1096, 0.1735, 0.01392, 0.4125, 0.05384, 0.3644, 0.288, 0.3671, 0.2936, 0.36, 0.2958, 0.3582, 0.2906, 0.3741, 0.284, 0.3763, 0.291, 0.3671, 0.2936, 0.3644, 0.288, 0.3475, 0.2994, 0.3461, 0.2951, 0.3524, 0.2928, 0.3536, 0.2977, 0.3485, 0.3038, 0.3475, 0.2994, 0.3536, 0.2977, 0.3547, 0.3025, 0.8001, 0.4491, 0.8123, 0.4491, 0.8092, 0.4802, 0.8026, 0.4808, 0.8262, 0.4523, 0.8439, 0.4629, 0.8183, 0.4871, 0.8149, 0.4795, 0.8092, 0.4802, 0.8149, 0.4795, 0.8183, 0.4871, 0.811, 0.4893, 0.2367, 0.3548, 0.2862, 0.3907, 0.2488, 0.5105, 0.1048, 0.4222, 0.3528, 0.3986, 0.3584, 0.4076, 0.3655, 0.4194, 0.3738, 0.4335, 0.3837, 0.4507, 0.3939, 0.4701, 0.4104, 0.4975, 0.2488, 0.5105, 0.2862, 0.3907, 0.3414, 0.3811, 0.3472, 0.3902, 0.3263, 0.3489, 0.3298, 0.3533, 0.3264, 0.356, 0.3232, 0.3511, 0.3285, 0.3329, 0.3323, 0.3353, 0.3302, 0.3381, 0.3268, 0.3356, 0.7882, 0.4513, 0.8001, 0.4491, 0.8026, 0.4808, 0.7961, 0.4814, 0.7767, 0.4555, 0.7882, 0.4513, 0.7961, 0.4814, 0.7906, 0.4823, 0.3378, 0.3223, 0.3385, 0.3188, 0.3434, 0.3197, 0.3426, 0.3235, 0.3367, 0.3257, 0.3378, 0.3223, 0.3426, 0.3235, 0.3415, 0.3273, 0.0993, 0.2448, 0.1048, 0.4222, 0.01327, 0.4736, 0.01312, 0.2148, 0.3801, 0.1282, 0.4125, 0.05384, 0.5811, 0.198, 0.4976, 0.2365, 0.3582, 0.2906, 0.36, 0.2958, 0.3536, 0.2977, 0.3524, 0.2928, 0.3763, 0.291, 0.3864, 0.2884, 0.3879, 0.2962, 0.3779, 0.298, 0.3846, 0.2805, 0.3947, 0.2774, 0.3969, 0.2858, 0.3864, 0.2884, 0.8563, 0.4774, 0.8658, 0.495, 0.8257, 0.5112, 0.8222, 0.4981, 0.8439, 0.4629, 0.8563, 0.4774, 0.8222, 0.4981, 0.8183, 0.4871, 0.8026, 0.4808, 0.8092, 0.4802, 0.811, 0.4893, 0.8034, 0.4904, 0.3414, 0.3811, 0.3473, 0.377, 0.3534, 0.3852, 0.3472, 0.3902, 0.3298, 0.3533, 0.3263, 0.3489, 0.3292, 0.3464, 0.3331, 0.3504, 0.6462, 0.4522, 0.6601, 0.4491, 0.6631, 0.4801, 0.6574, 0.4795, 0.3259, 0.3429, 0.3292, 0.3464, 0.3263, 0.3489, 0.3234, 0.345, 0.6722, 0.4492, 0.6842, 0.4513, 0.6762, 0.4814, 0.6697, 0.4807, 0.6601, 0.4491, 0.6722, 0.4492, 0.6697, 0.4807, 0.6631, 0.4801, 0.3367, 0.3257, 0.3415, 0.3273, 0.3401, 0.331, 0.3355, 0.3291, 0.3355, 0.3291, 0.3401, 0.331, 0.3385, 0.3345, 0.334, 0.3323, 0.6842, 0.4513, 0.6957, 0.4555, 0.6817, 0.4823, 0.6762, 0.4814, 0.7961, 0.4814, 0.8026, 0.4808, 0.8034, 0.4904, 0.7959, 0.4906, 0.7598, 0.4683, 0.7767, 0.4555, 0.7906, 0.4823, 0.7881, 0.4896, 0.7906, 0.4823, 0.7961, 0.4814, 0.7959, 0.4906, 0.7881, 0.4896, 0.1735, 0.01392, 0.01312, 0.2148, 0.0001967, 0.2103, 0.1678, 0.0001966, 0.1735, 0.01392, 0.1678, 0.0001966, 0.4174, 0.04293, 0.4125, 0.05384, 0.3763, 0.291, 0.3779, 0.298, 0.3689, 0.2996, 0.3671, 0.2936, 0.3671, 0.2936, 0.3689, 0.2996, 0.3614, 0.3011, 0.36, 0.2958, 0.4189, 0.2688, 0.4335, 0.2636, 0.4369, 0.2755, 0.4219, 0.2793, 0.4051, 0.2738, 0.4189, 0.2688, 0.4219, 0.2793, 0.4084, 0.2829, 0.3947, 0.2774, 0.4051, 0.2738, 0.4084, 0.2829, 0.3969, 0.2858, 0.3547, 0.3025, 0.3536, 0.2977, 0.36, 0.2958, 0.3614, 0.3011, 0.8658, 0.495, 0.8727, 0.5143, 0.8285, 0.5261, 0.8257, 0.5112, 0.8257, 0.5112, 0.8153, 0.5133, 0.8132, 0.5004, 0.8222, 0.4981, 0.8222, 0.4981, 0.8132, 0.5004, 0.811, 0.4893, 0.8183, 0.4871, 0.8034, 0.4904, 0.811, 0.4893, 0.8132, 0.5004, 0.8042, 0.5015, 0.2488, 0.5105, 0.2287, 0.5898, 0.01327, 0.4736, 0.1048, 0.4222, 0.3324, 0.3657, 0.3294, 0.3606, 0.3333, 0.3579, 0.3371, 0.3631, 0.3363, 0.3724, 0.3324, 0.3657, 0.3371, 0.3631, 0.3416, 0.3694, 0.3414, 0.3811, 0.3363, 0.3724, 0.3416, 0.3694, 0.3473, 0.377, 0.3331, 0.3504, 0.337, 0.3549, 0.3333, 0.3579, 0.3298, 0.3533, 0.3298, 0.3533, 0.3333, 0.3579, 0.3294, 0.3606, 0.3264, 0.356, 0.6285, 0.4627, 0.6462, 0.4522, 0.6574, 0.4795, 0.654, 0.4871, 0.6631, 0.4801, 0.6613, 0.4893, 0.654, 0.4871, 0.6574, 0.4795, 0.6762, 0.4814, 0.6764, 0.4906, 0.6688, 0.4904, 0.6697, 0.4807, 0.6697, 0.4807, 0.6688, 0.4904, 0.6613, 0.4893, 0.6631, 0.4801, 0.6957, 0.4555, 0.7125, 0.4684, 0.6841, 0.4897, 0.6817, 0.4823, 0.6817, 0.4823, 0.6841, 0.4897, 0.6764, 0.4906, 0.6762, 0.4814, 0.7492, 0.4844, 0.7598, 0.4683, 0.7881, 0.4896, 0.7859, 0.5007, 0.3426, 0.3235, 0.3434, 0.3197, 0.3488, 0.3206, 0.348, 0.3249, 0.3415, 0.3273, 0.3426, 0.3235, 0.348, 0.3249, 0.3468, 0.3291, 0.01327, 0.4736, 0.0001966, 0.4808, 0.0001967, 0.2103, 0.01312, 0.2148, 0.4335, 0.2636, 0.4495, 0.2572, 0.4538, 0.2709, 0.4369, 0.2755, 0.5811, 0.198, 0.4125, 0.05384, 0.4174, 0.04293, 0.5923, 0.1932, 0.8794, 0.5558, 0.8794, 0.5766, 0.8324, 0.5746, 0.8317, 0.5585, 0.3864, 0.2884, 0.3969, 0.2858, 0.3986, 0.2944, 0.3879, 0.2962, 0.8727, 0.5143, 0.8771, 0.5348, 0.8306, 0.542, 0.8285, 0.5261, 0.8285, 0.5261, 0.8171, 0.5277, 0.8153, 0.5133, 0.8257, 0.5112, 0.8042, 0.5015, 0.7952, 0.5017, 0.7959, 0.4906, 0.8034, 0.4904, 0.2488, 0.5105, 0.4104, 0.4975, 0.4545, 0.58, 0.2287, 0.5898, 0.3473, 0.377, 0.3527, 0.3725, 0.3593, 0.38, 0.3534, 0.3852, 0.3472, 0.3902, 0.3534, 0.3852, 0.3598, 0.3935, 0.3528, 0.3986, 0.616, 0.4773, 0.6285, 0.4627, 0.654, 0.4871, 0.6501, 0.498, 0.6064, 0.4948, 0.616, 0.4773, 0.6501, 0.498, 0.6465, 0.5111, 0.3415, 0.3273, 0.3468, 0.3291, 0.3452, 0.3332, 0.3401, 0.331, 0.3401, 0.331, 0.3452, 0.3332, 0.3433, 0.3371, 0.3385, 0.3345, 0.7125, 0.4684, 0.723, 0.4845, 0.6864, 0.5007, 0.6841, 0.4897, 0.7881, 0.4896, 0.7959, 0.4906, 0.7952, 0.5017, 0.7859, 0.5007, 0.7422, 0.503, 0.7492, 0.4844, 0.7859, 0.5007, 0.7841, 0.514, 0.01327, 0.4736, 0.2287, 0.5898, 0.2259, 0.6016, 0.0001966, 0.4808, 0.8118, 0.1193, 0.8237, 0.1182, 0.8237, 0.2117, 0.8142, 0.2036, 0.4495, 0.2572, 0.4689, 0.248, 0.474, 0.2655, 0.4538, 0.2709, 0.4689, 0.248, 0.4976, 0.2365, 0.4988, 0.261, 0.474, 0.2655, 0.7149, 0.2264, 0.8142, 0.2036, 0.8237, 0.2117, 0.715, 0.2412, 0.5811, 0.198, 0.5923, 0.1932, 0.5724, 0.4047, 0.5625, 0.4014, 0.8771, 0.5348, 0.8794, 0.5558, 0.8317, 0.5585, 0.8306, 0.542, 0.4219, 0.2793, 0.4369, 0.2755, 0.4392, 0.2877, 0.4241, 0.2899, 0.4084, 0.2829, 0.4219, 0.2793, 0.4241, 0.2899, 0.4105, 0.2924, 0.3969, 0.2858, 0.4084, 0.2829, 0.4105, 0.2924, 0.3986, 0.2944, 0.8794, 0.5766, 0.8772, 0.597, 0.8322, 0.5903, 0.8324, 0.5746, 0.8317, 0.5585, 0.8324, 0.5746, 0.8204, 0.5749, 0.8195, 0.5592, 0.8171, 0.5277, 0.8285, 0.5261, 0.8306, 0.542, 0.8185, 0.5432, 0.8171, 0.5277, 0.8059, 0.5287, 0.805, 0.5144, 0.8153, 0.5133, 0.8153, 0.5133, 0.805, 0.5144, 0.8042, 0.5015, 0.8132, 0.5004, 0.7952, 0.5017, 0.8042, 0.5015, 0.805, 0.5144, 0.7947, 0.5147, 0.3371, 0.3631, 0.3333, 0.3579, 0.337, 0.3549, 0.3414, 0.3598, 0.3416, 0.3694, 0.3371, 0.3631, 0.3414, 0.3598, 0.3466, 0.3656, 0.3473, 0.377, 0.3416, 0.3694, 0.3466, 0.3656, 0.3527, 0.3725, 0.3584, 0.4076, 0.3667, 0.4026, 0.3747, 0.4136, 0.3655, 0.4194, 0.3655, 0.4194, 0.3747, 0.4136, 0.3844, 0.4265, 0.3738, 0.4335, 0.3528, 0.3986, 0.3598, 0.3935, 0.3667, 0.4026, 0.3584, 0.4076, 0.5995, 0.5141, 0.6064, 0.4948, 0.6465, 0.5111, 0.6437, 0.526, 0.6465, 0.5111, 0.6501, 0.498, 0.6591, 0.5003, 0.6569, 0.5132, 0.6613, 0.4893, 0.6591, 0.5003, 0.6501, 0.498, 0.654, 0.4871, 0.6688, 0.4904, 0.668, 0.5015, 0.6591, 0.5003, 0.6613, 0.4893, 0.6841, 0.4897, 0.6864, 0.5007, 0.6771, 0.5017, 0.6764, 0.4906, 0.6764, 0.4906, 0.6771, 0.5017, 0.668, 0.5015, 0.6688, 0.4904, 0.723, 0.4845, 0.73, 0.5031, 0.6881, 0.514, 0.6864, 0.5007, 0.738, 0.523, 0.7422, 0.503, 0.7841, 0.514, 0.7831, 0.529, 0.3549, 0.3216, 0.354, 0.3263, 0.348, 0.3249, 0.3488, 0.3206, 0.7859, 0.5007, 0.7952, 0.5017, 0.7947, 0.5147, 0.7841, 0.514, 0.3468, 0.3291, 0.348, 0.3249, 0.354, 0.3263, 0.3526, 0.331, 0.8118, 0.1193, 0.7984, 0.03623, 0.8065, 0.02832, 0.8237, 0.1182, 0.4369, 0.2755, 0.4538, 0.2709, 0.4564, 0.2852, 0.4392, 0.2877, 0.7149, 0.2264, 0.715, 0.2412, 0.6115, 0.2124, 0.6199, 0.2041, 0.4987, 0.2808, 0.4763, 0.2824, 0.474, 0.2655, 0.4988, 0.261, 0.8772, 0.597, 0.8726, 0.6165, 0.8311, 0.605, 0.8322, 0.5903, 0.8324, 0.5746, 0.8322, 0.5903, 0.8208, 0.5901, 0.8204, 0.5749, 0.8185, 0.5432, 0.8306, 0.542, 0.8317, 0.5585, 0.8195, 0.5592, 0.8185, 0.5432, 0.8067, 0.5441, 0.8059, 0.5287, 0.8171, 0.5277, 0.3738, 0.4335, 0.3844, 0.4265, 0.3957, 0.4416, 0.3837, 0.4507, 0.4545, 0.58, 0.4607, 0.5907, 0.2259, 0.6016, 0.2287, 0.5898, 0.4266, 0.4777, 0.4387, 0.4613, 0.449, 0.4463, 0.4582, 0.432, 0.4666, 0.4176, 0.4727, 0.4014, 0.4778, 0.3886, 0.4836, 0.3754, 0.5625, 0.4014, 0.4545, 0.58, 0.4104, 0.4975, 0.5927, 0.5764, 0.5927, 0.5556, 0.6404, 0.5584, 0.6396, 0.5745, 0.3534, 0.3852, 0.3593, 0.38, 0.3664, 0.3879, 0.3598, 0.3935, 0.595, 0.5345, 0.5995, 0.5141, 0.6437, 0.526, 0.6416, 0.5419, 0.6569, 0.5132, 0.6551, 0.5276, 0.6437, 0.526, 0.6465, 0.5111, 0.3468, 0.3291, 0.3526, 0.331, 0.3509, 0.3356, 0.3452, 0.3332, 0.3487, 0.34, 0.3433, 0.3371, 0.3452, 0.3332, 0.3509, 0.3356, 0.73, 0.5031, 0.7341, 0.5231, 0.6891, 0.529, 0.6881, 0.514, 0.7363, 0.5436, 0.738, 0.523, 0.7831, 0.529, 0.783, 0.545, 0.3618, 0.3226, 0.3607, 0.328, 0.354, 0.3263, 0.3549, 0.3216, 0.5724, 0.4047, 0.4607, 0.5907, 0.4545, 0.58, 0.5625, 0.4014, 0.4981, 0.2985, 0.4769, 0.2984, 0.4763, 0.2824, 0.4987, 0.2808, 0.8652, 0.6346, 0.8548, 0.6501, 0.8267, 0.6291, 0.8292, 0.618, 0.8726, 0.6165, 0.8652, 0.6346, 0.8292, 0.618, 0.8311, 0.605, 0.8195, 0.5592, 0.8076, 0.5599, 0.8067, 0.5441, 0.8185, 0.5432, 0.8059, 0.5287, 0.7946, 0.5291, 0.7947, 0.5147, 0.805, 0.5144, 0.5927, 0.5556, 0.595, 0.5345, 0.6416, 0.5419, 0.6404, 0.5584, 0.5948, 0.5968, 0.5927, 0.5764, 0.6396, 0.5745, 0.6398, 0.5902, 0.6569, 0.5132, 0.6591, 0.5003, 0.668, 0.5015, 0.6672, 0.5143, 0.6416, 0.5419, 0.6437, 0.526, 0.6551, 0.5276, 0.6536, 0.5431, 0.3509, 0.3356, 0.3572, 0.3384, 0.3548, 0.3433, 0.3487, 0.34, 0.7341, 0.5231, 0.7359, 0.5437, 0.6892, 0.545, 0.6891, 0.529, 0.6775, 0.5146, 0.6771, 0.5017, 0.6864, 0.5007, 0.6881, 0.514, 0.7366, 0.5645, 0.7363, 0.5436, 0.783, 0.545, 0.7837, 0.5614, 0.7831, 0.529, 0.7946, 0.5291, 0.795, 0.5447, 0.783, 0.545, 0.3607, 0.328, 0.3618, 0.3226, 0.3695, 0.3238, 0.3683, 0.3299, 0.7946, 0.5291, 0.7831, 0.529, 0.7841, 0.514, 0.7947, 0.5147, 0.3607, 0.328, 0.3592, 0.3333, 0.3526, 0.331, 0.354, 0.3263, 0.7977, 0.4487, 0.7703, 0.4214, 0.791, 0.345, 0.8033, 0.345, 0.8065, 0.02832, 0.7984, 0.03623, 0.7061, 0.01387, 0.7068, 0.0001966, 0.7061, 0.01387, 0.6155, 0.0268, 0.6067, 0.01831, 0.7068, 0.0001966, 0.791, 0.345, 0.7704, 0.269, 0.7976, 0.2415, 0.8033, 0.345, 0.8548, 0.6501, 0.8388, 0.6624, 0.8243, 0.6368, 0.8267, 0.6291, 0.4763, 0.2824, 0.4564, 0.2852, 0.4538, 0.2709, 0.474, 0.2655, 0.5928, 0.2431, 0.6951, 0.2416, 0.6951, 0.2524, 0.62, 0.2701, 0.6115, 0.2124, 0.5927, 0.1179, 0.6057, 0.1177, 0.6199, 0.2041, 0.6951, 0.2524, 0.6951, 0.2416, 0.7976, 0.2415, 0.7704, 0.269, 0.6057, 0.1177, 0.5927, 0.1179, 0.6067, 0.01831, 0.6155, 0.0268, 0.5625, 0.4014, 0.4836, 0.3754, 0.4869, 0.3613, 0.4904, 0.3481, 0.4952, 0.3316, 0.497, 0.3152, 0.4981, 0.2985, 0.4987, 0.2808, 0.4988, 0.261, 0.4976, 0.2365, 0.5811, 0.198, 0.4766, 0.3137, 0.497, 0.3152, 0.4952, 0.3316, 0.4751, 0.3283, 0.4769, 0.2984, 0.4981, 0.2985, 0.497, 0.3152, 0.4766, 0.3137, 0.4769, 0.2984, 0.4574, 0.2994, 0.4564, 0.2852, 0.4763, 0.2824, 0.8292, 0.618, 0.8267, 0.6291, 0.8192, 0.6278, 0.8201, 0.6169, 0.8311, 0.605, 0.8292, 0.618, 0.8201, 0.6169, 0.8207, 0.6042, 0.8207, 0.6042, 0.8208, 0.5901, 0.8322, 0.5903, 0.8311, 0.605, 0.8204, 0.5749, 0.8208, 0.5901, 0.8096, 0.5904, 0.8086, 0.5754, 0.8086, 0.5754, 0.8076, 0.5599, 0.8195, 0.5592, 0.8204, 0.5749, 0.795, 0.5447, 0.8067, 0.5441, 0.8076, 0.5599, 0.7957, 0.5606, 0.7946, 0.5291, 0.8059, 0.5287, 0.8067, 0.5441, 0.795, 0.5447, 0.3844, 0.4265, 0.3941, 0.4182, 0.4066, 0.4314, 0.3957, 0.4416, 0.4089, 0.4587, 0.3939, 0.4701, 0.3837, 0.4507, 0.3957, 0.4416, 0.4266, 0.4777, 0.4104, 0.4975, 0.3939, 0.4701, 0.4089, 0.4587, 0.4387, 0.4613, 0.4266, 0.4777, 0.4089, 0.4587, 0.4212, 0.4461, 0.6404, 0.5584, 0.6416, 0.5419, 0.6536, 0.5431, 0.6526, 0.5591, 0.5993, 0.6163, 0.5948, 0.5968, 0.6398, 0.5902, 0.6409, 0.6049, 0.6396, 0.5745, 0.6517, 0.5748, 0.6513, 0.59, 0.6398, 0.5902, 0.6517, 0.5748, 0.6396, 0.5745, 0.6404, 0.5584, 0.6526, 0.5591, 0.3742, 0.3966, 0.3667, 0.4026, 0.3598, 0.3935, 0.3664, 0.3879, 0.3832, 0.4068, 0.3747, 0.4136, 0.3667, 0.4026, 0.3742, 0.3966, 0.3941, 0.4182, 0.3844, 0.4265, 0.3747, 0.4136, 0.3832, 0.4068, 0.6672, 0.5143, 0.6663, 0.5287, 0.6551, 0.5276, 0.6569, 0.5132, 0.6536, 0.5431, 0.6551, 0.5276, 0.6663, 0.5287, 0.6654, 0.544, 0.6672, 0.5143, 0.668, 0.5015, 0.6771, 0.5017, 0.6775, 0.5146, 0.3572, 0.3384, 0.3509, 0.3356, 0.3526, 0.331, 0.3592, 0.3333, 0.3572, 0.3384, 0.3643, 0.3415, 0.3616, 0.347, 0.3548, 0.3433, 0.7359, 0.5437, 0.7355, 0.5646, 0.6884, 0.5614, 0.6892, 0.545, 0.6891, 0.529, 0.6892, 0.545, 0.6772, 0.5446, 0.6776, 0.5291, 0.6776, 0.5291, 0.6775, 0.5146, 0.6881, 0.514, 0.6891, 0.529, 0.739, 0.5849, 0.7366, 0.5645, 0.7837, 0.5614, 0.785, 0.5774, 0.3782, 0.3252, 0.3768, 0.332, 0.3683, 0.3299, 0.3695, 0.3238, 0.783, 0.545, 0.795, 0.5447, 0.7957, 0.5606, 0.7837, 0.5614, 0.3683, 0.3299, 0.3665, 0.3358, 0.3592, 0.3333, 0.3607, 0.328, 0.7977, 0.4487, 0.6952, 0.4481, 0.6952, 0.4374, 0.7703, 0.4214, 0.791, 0.345, 0.6959, 0.3447, 0.6951, 0.2524, 0.7704, 0.269, 0.8388, 0.6624, 0.8255, 0.6672, 0.8186, 0.6369, 0.8243, 0.6368, 0.8267, 0.6291, 0.8243, 0.6368, 0.8186, 0.6369, 0.8192, 0.6278, 0.5928, 0.2431, 0.62, 0.2701, 0.6046, 0.345, 0.594, 0.345, 0.4904, 0.3481, 0.4723, 0.3427, 0.4751, 0.3283, 0.4952, 0.3316, 0.4751, 0.3283, 0.4575, 0.3259, 0.4579, 0.3131, 0.4766, 0.3137, 0.4766, 0.3137, 0.4579, 0.3131, 0.4574, 0.2994, 0.4769, 0.2984, 0.8208, 0.5901, 0.8207, 0.6042, 0.8104, 0.6043, 0.8096, 0.5904, 0.8076, 0.5599, 0.8086, 0.5754, 0.7969, 0.5763, 0.7957, 0.5606, 0.3957, 0.4416, 0.4066, 0.4314, 0.4212, 0.4461, 0.4089, 0.4587, 0.4212, 0.4461, 0.4317, 0.4334, 0.449, 0.4463, 0.4387, 0.4613, 0.4582, 0.432, 0.449, 0.4463, 0.4317, 0.4334, 0.4407, 0.4208, 0.6067, 0.6344, 0.5993, 0.6163, 0.6409, 0.6049, 0.6428, 0.618, 0.6398, 0.5902, 0.6513, 0.59, 0.6514, 0.6041, 0.6409, 0.6049, 0.6526, 0.5591, 0.6645, 0.5599, 0.6634, 0.5754, 0.6517, 0.5748, 0.6171, 0.65, 0.6067, 0.6344, 0.6428, 0.618, 0.6453, 0.629, 0.6526, 0.5591, 0.6536, 0.5431, 0.6654, 0.544, 0.6645, 0.5599, 0.6654, 0.544, 0.6663, 0.5287, 0.6776, 0.5291, 0.6772, 0.5446, 0.6775, 0.5146, 0.6776, 0.5291, 0.6663, 0.5287, 0.6672, 0.5143, 0.3643, 0.3415, 0.3572, 0.3384, 0.3592, 0.3333, 0.3665, 0.3358, 0.3643, 0.3415, 0.3723, 0.345, 0.3693, 0.3512, 0.3616, 0.347, 0.7355, 0.5646, 0.733, 0.5849, 0.687, 0.5774, 0.6884, 0.5614, 0.6892, 0.545, 0.6884, 0.5614, 0.6764, 0.5606, 0.6772, 0.5446, 0.7434, 0.6046, 0.739, 0.5849, 0.785, 0.5774, 0.7871, 0.5929, 0.3782, 0.3252, 0.3878, 0.3267, 0.3862, 0.3343, 0.3768, 0.332, 0.785, 0.5774, 0.7837, 0.5614, 0.7957, 0.5606, 0.7969, 0.5763, 0.3665, 0.3358, 0.3683, 0.3299, 0.3768, 0.332, 0.3748, 0.3386, 0.791, 0.345, 0.7703, 0.4214, 0.6952, 0.4374, 0.8898, 0.9867, 0.8898, 0.9867, 0.8899, 0.9867, 0.8899, 0.9868, 0.89, 0.9868, 0.89, 0.9869, 0.89, 0.9869, 0.8901, 0.987, 0.8902, 0.9871, 0.8903, 0.9871, 0.8903, 0.9872, 0.8903, 0.9872, 0.8903, 0.9873, 0.8903, 0.9873, 0.8903, 0.9873, 0.8903, 0.9873, 0.8902, 0.9873, 0.8902, 0.9872, 0.6956, 0.384, 0.6959, 0.3447, 0.5927, 0.4473, 0.6202, 0.4204, 0.6952, 0.4374, 0.6952, 0.4481, 0.8255, 0.6672, 0.8134, 0.6687, 0.8121, 0.6371, 0.8186, 0.6369, 0.6951, 0.2524, 0.6959, 0.3447, 0.6046, 0.345, 0.62, 0.2701, 0.5927, 0.4473, 0.594, 0.345, 0.6046, 0.345, 0.6202, 0.4204, 0.4869, 0.3613, 0.4689, 0.3562, 0.4723, 0.3427, 0.4904, 0.3481, 0.4836, 0.3754, 0.465, 0.3692, 0.4689, 0.3562, 0.4869, 0.3613, 0.4575, 0.3259, 0.4751, 0.3283, 0.4723, 0.3427, 0.455, 0.3388, 0.8201, 0.6169, 0.8192, 0.6278, 0.8117, 0.6277, 0.8112, 0.6168, 0.8207, 0.6042, 0.8201, 0.6169, 0.8112, 0.6168, 0.8104, 0.6043, 0.8086, 0.5754, 0.8096, 0.5904, 0.7985, 0.5913, 0.7969, 0.5763, 0.6331, 0.6623, 0.6171, 0.65, 0.6453, 0.629, 0.6477, 0.6368, 0.4317, 0.4334, 0.4212, 0.4461, 0.4066, 0.4314, 0.4164, 0.4204, 0.4407, 0.4208, 0.4485, 0.4081, 0.4666, 0.4176, 0.4582, 0.432, 0.6409, 0.6049, 0.6514, 0.6041, 0.6519, 0.6168, 0.6428, 0.618, 0.6517, 0.5748, 0.6634, 0.5754, 0.6625, 0.5903, 0.6513, 0.59, 0.6428, 0.618, 0.6519, 0.6168, 0.6527, 0.6278, 0.6453, 0.629, 0.6645, 0.5599, 0.6654, 0.544, 0.6772, 0.5446, 0.6764, 0.5606, 0.3723, 0.345, 0.3643, 0.3415, 0.3665, 0.3358, 0.3748, 0.3386, 0.3693, 0.3512, 0.3723, 0.345, 0.3812, 0.3489, 0.3778, 0.3559, 0.733, 0.5849, 0.7286, 0.6047, 0.6849, 0.5929, 0.687, 0.5774, 0.687, 0.5774, 0.6751, 0.5762, 0.6764, 0.5606, 0.6884, 0.5614, 0.75, 0.6234, 0.7434, 0.6046, 0.7871, 0.5929, 0.79, 0.6073, 0.3878, 0.3267, 0.3986, 0.3284, 0.3968, 0.3369, 0.3862, 0.3343, 0.7871, 0.5929, 0.785, 0.5774, 0.7969, 0.5763, 0.7985, 0.5913, 0.3768, 0.332, 0.3862, 0.3343, 0.384, 0.3417, 0.3748, 0.3386, 0.8134, 0.6687, 0.8013, 0.668, 0.8056, 0.6372, 0.8121, 0.6371, 0.8192, 0.6278, 0.8186, 0.6369, 0.8121, 0.6371, 0.8117, 0.6277, 0.4778, 0.3886, 0.4727, 0.4014, 0.4549, 0.3948, 0.4603, 0.382, 0.4836, 0.3754, 0.4778, 0.3886, 0.4603, 0.382, 0.465, 0.3692, 0.4689, 0.3562, 0.452, 0.3513, 0.455, 0.3388, 0.4723, 0.3427, 0.8013, 0.668, 0.7895, 0.6652, 0.8001, 0.637, 0.8056, 0.6372, 0.8096, 0.5904, 0.8104, 0.6043, 0.8003, 0.6053, 0.7985, 0.5913, 0.6465, 0.6672, 0.6331, 0.6623, 0.6477, 0.6368, 0.6534, 0.6368, 0.6453, 0.629, 0.6527, 0.6278, 0.6534, 0.6368, 0.6477, 0.6368, 0.4727, 0.4014, 0.4666, 0.4176, 0.4485, 0.4081, 0.4549, 0.3948, 0.4164, 0.4204, 0.4253, 0.4097, 0.4407, 0.4208, 0.4317, 0.4334, 0.4485, 0.4081, 0.4407, 0.4208, 0.4253, 0.4097, 0.4328, 0.3993, 0.6513, 0.59, 0.6625, 0.5903, 0.6616, 0.6043, 0.6514, 0.6041, 0.6645, 0.5599, 0.6764, 0.5606, 0.6751, 0.5762, 0.6634, 0.5754, 0.3723, 0.345, 0.3748, 0.3386, 0.384, 0.3417, 0.3812, 0.3489, 0.3778, 0.3559, 0.3812, 0.3489, 0.3912, 0.3533, 0.3874, 0.3611, 0.7286, 0.6047, 0.7219, 0.6234, 0.6821, 0.6072, 0.6849, 0.5929, 0.6751, 0.5762, 0.687, 0.5774, 0.6849, 0.5929, 0.6736, 0.5913, 0.7592, 0.6405, 0.75, 0.6234, 0.79, 0.6073, 0.7933, 0.6199, 0.3986, 0.3284, 0.4106, 0.3304, 0.4086, 0.3399, 0.3968, 0.3369, 0.7985, 0.5913, 0.8003, 0.6053, 0.79, 0.6073, 0.7871, 0.5929, 0.6952, 0.4374, 0.6202, 0.4204, 0.6046, 0.345, 0.6959, 0.3447, 0.6956, 0.384, 0.8901, 0.9871, 0.8901, 0.9871, 0.8901, 0.987, 0.8901, 0.987, 0.8901, 0.987, 0.8901, 0.987, 0.89, 0.987, 0.89, 0.9869, 0.89, 0.9869, 0.8899, 0.9868, 0.8899, 0.9868, 0.8899, 0.9868, 0.8899, 0.9867, 0.8899, 0.9867, 0.8899, 0.9866, 0.8898, 0.9867, 0.8117, 0.6277, 0.8121, 0.6371, 0.8056, 0.6372, 0.8043, 0.6284, 0.465, 0.3692, 0.4483, 0.3636, 0.452, 0.3513, 0.4689, 0.3562, 0.7895, 0.6652, 0.7715, 0.6548, 0.7968, 0.6303, 0.8001, 0.637, 0.8001, 0.637, 0.7968, 0.6303, 0.8043, 0.6284, 0.8056, 0.6372, 0.8112, 0.6168, 0.8117, 0.6277, 0.8043, 0.6284, 0.8023, 0.6178, 0.8104, 0.6043, 0.8112, 0.6168, 0.8023, 0.6178, 0.8003, 0.6053, 0.6585, 0.6686, 0.6465, 0.6672, 0.6534, 0.6368, 0.6599, 0.637, 0.4328, 0.3993, 0.4387, 0.3875, 0.4549, 0.3948, 0.4485, 0.4081, 0.6514, 0.6041, 0.6616, 0.6043, 0.6608, 0.6168, 0.6519, 0.6168, 0.6634, 0.5754, 0.6751, 0.5762, 0.6736, 0.5913, 0.6625, 0.5903, 0.6519, 0.6168, 0.6608, 0.6168, 0.6603, 0.6276, 0.6527, 0.6278, 0.3874, 0.3611, 0.3912, 0.3533, 0.4023, 0.3582, 0.3981, 0.3669, 0.7219, 0.6234, 0.7127, 0.6406, 0.6787, 0.6199, 0.6821, 0.6072, 0.6821, 0.6072, 0.6717, 0.6053, 0.6736, 0.5913, 0.6849, 0.5929, 0.7715, 0.6548, 0.7592, 0.6405, 0.7933, 0.6199, 0.7968, 0.6303, 0.4106, 0.3304, 0.4241, 0.3326, 0.4218, 0.3432, 0.4086, 0.3399, 0.7933, 0.6199, 0.79, 0.6073, 0.8003, 0.6053, 0.8023, 0.6178, 0.3862, 0.3343, 0.3968, 0.3369, 0.3943, 0.3452, 0.384, 0.3417, 0.4603, 0.382, 0.4549, 0.3948, 0.4387, 0.3875, 0.4438, 0.3756, 0.465, 0.3692, 0.4603, 0.382, 0.4438, 0.3756, 0.4483, 0.3636, 0.4483, 0.3636, 0.4329, 0.3584, 0.4363, 0.347, 0.452, 0.3513, 0.452, 0.3513, 0.4363, 0.347, 0.4391, 0.3354, 0.455, 0.3388, 0.6706, 0.668, 0.6585, 0.6686, 0.6599, 0.637, 0.6664, 0.6372, 0.6599, 0.637, 0.6534, 0.6368, 0.6527, 0.6278, 0.6603, 0.6276, 0.6825, 0.6652, 0.6706, 0.668, 0.6664, 0.6372, 0.6718, 0.637, 0.3812, 0.3489, 0.384, 0.3417, 0.3943, 0.3452, 0.3912, 0.3533, 0.3981, 0.3669, 0.4023, 0.3582, 0.4148, 0.3636, 0.4101, 0.3734, 0.7127, 0.6406, 0.7005, 0.6548, 0.6751, 0.6302, 0.6787, 0.6199, 0.6787, 0.6199, 0.6697, 0.6177, 0.6717, 0.6053, 0.6821, 0.6072, 0.6717, 0.6053, 0.6616, 0.6043, 0.6625, 0.5903, 0.6736, 0.5913, 0.4241, 0.3326, 0.4391, 0.3354, 0.4363, 0.347, 0.4218, 0.3432, 0.8023, 0.6178, 0.8043, 0.6284, 0.7968, 0.6303, 0.7933, 0.6199, 0.3968, 0.3369, 0.4086, 0.3399, 0.4058, 0.3492, 0.3943, 0.3452, 0.4483, 0.3636, 0.4438, 0.3756, 0.4287, 0.3695, 0.4329, 0.3584, 0.6664, 0.6372, 0.6599, 0.637, 0.6603, 0.6276, 0.6677, 0.6283, 0.7005, 0.6548, 0.6825, 0.6652, 0.6718, 0.637, 0.6751, 0.6302, 0.6718, 0.637, 0.6664, 0.6372, 0.6677, 0.6283, 0.6751, 0.6302, 0.6616, 0.6043, 0.6717, 0.6053, 0.6697, 0.6177, 0.6608, 0.6168, 0.6608, 0.6168, 0.6697, 0.6177, 0.6677, 0.6283, 0.6603, 0.6276, 0.3912, 0.3533, 0.3943, 0.3452, 0.4058, 0.3492, 0.4023, 0.3582, 0.4101, 0.3734, 0.4148, 0.3636, 0.4287, 0.3695, 0.4238, 0.3805, 0.6751, 0.6302, 0.6677, 0.6283, 0.6697, 0.6177, 0.6787, 0.6199, 0.4086, 0.3399, 0.4218, 0.3432, 0.4187, 0.3535, 0.4058, 0.3492, 0.4438, 0.3756, 0.4387, 0.3875, 0.4238, 0.3805, 0.4287, 0.3695, 0.4329, 0.3584, 0.4187, 0.3535, 0.4218, 0.3432, 0.4363, 0.347, 0.4329, 0.3584, 0.4287, 0.3695, 0.4148, 0.3636, 0.4187, 0.3535, 0.4187, 0.3535, 0.4148, 0.3636, 0.4023, 0.3582, 0.4058, 0.3492, 0.8899, 0.9867, 0.8898, 0.9867, 0.8881, 0.9814, 0.8887, 0.9825, 0.8899, 0.9868, 0.8899, 0.9867, 0.8887, 0.9825, 0.8889, 0.9838, 0.8885, 0.996, 0.8874, 0.9998, 0.8852, 0.9914, 0.8855, 0.9901, 0.8874, 0.9809, 0.8881, 0.9814, 0.8898, 0.9867, 0.8898, 0.9867, 0.8899, 0.9866, 0.89, 0.9868, 0.8899, 0.9868, 0.8889, 0.9838, 0.8886, 0.9853, 0.89, 0.9869, 0.89, 0.9868, 0.8886, 0.9853, 0.888, 0.9869, 0.89, 0.9869, 0.89, 0.9869, 0.888, 0.9869, 0.8872, 0.9885, 0.8901, 0.987, 0.89, 0.9869, 0.8872, 0.9885, 0.8865, 0.9901, 0.8902, 0.9871, 0.8901, 0.987, 0.8865, 0.9901, 0.8859, 0.9916, 0.8903, 0.9871, 0.8902, 0.9871, 0.8859, 0.9916, 0.8857, 0.993, 0.8903, 0.9872, 0.8903, 0.9871, 0.8857, 0.993, 0.8856, 0.9946, 0.8903, 0.9872, 0.8903, 0.9872, 0.8856, 0.9946, 0.8858, 0.9962, 0.8903, 0.9873, 0.8903, 0.9872, 0.8858, 0.9962, 0.8863, 0.9979, 0.8903, 0.9873, 0.8903, 0.9873, 0.8863, 0.9979, 0.8874, 0.9998, 0.8903, 0.9873, 0.8903, 0.9873, 0.8874, 0.9998, 0.8885, 0.996, 0.8903, 0.9873, 0.8903, 0.9873, 0.8885, 0.996, 0.8892, 0.9926, 0.8902, 0.9873, 0.8903, 0.9873, 0.8892, 0.9926, 0.8898, 0.9898, 0.8902, 0.9872, 0.8902, 0.9873, 0.8898, 0.9898, 0.8905, 0.9875, 0.8905, 0.9875, 0.8912, 0.9858, 0.8901, 0.9871, 0.8901, 0.9871, 0.8902, 0.9872, 0.8901, 0.9871, 0.8901, 0.9871, 0.8912, 0.9858, 0.8916, 0.9846, 0.8901, 0.987, 0.8901, 0.9871, 0.8916, 0.9846, 0.8916, 0.9838, 0.8901, 0.987, 0.8901, 0.987, 0.8916, 0.9838, 0.8914, 0.9831, 0.8901, 0.987, 0.8901, 0.987, 0.8914, 0.9831, 0.891, 0.9826, 0.8901, 0.987, 0.8901, 0.987, 0.891, 0.9826, 0.8905, 0.9823, 0.89, 0.987, 0.8901, 0.987, 0.8905, 0.9823, 0.89, 0.9819, 0.89, 0.9869, 0.89, 0.987, 0.89, 0.9819, 0.8895, 0.9816, 0.89, 0.9869, 0.89, 0.9869, 0.8895, 0.9816, 0.889, 0.9814, 0.8899, 0.9868, 0.89, 0.9869, 0.889, 0.9814, 0.8885, 0.9813, 0.8899, 0.9868, 0.8899, 0.9868, 0.8885, 0.9813, 0.8879, 0.9811, 0.8899, 0.9868, 0.8899, 0.9868, 0.8879, 0.9811, 0.8874, 0.9809, 0.8899, 0.9867, 0.8899, 0.9868, 0.8874, 0.9809, 0.887, 0.9808, 0.8899, 0.9867, 0.8899, 0.9867, 0.887, 0.9808, 0.887, 0.9807, 0.8899, 0.9866, 0.8899, 0.9867, 0.887, 0.9807, 0.8874, 0.9809, 0.8894, 0.9848, 0.8883, 0.9858, 0.886, 0.4491, 0.8857, 0.4516, 0.8885, 0.9813, 0.889, 0.9814, 0.8873, 0.9818, 0.8864, 0.9814, 0.8874, 0.9998, 0.8863, 0.9979, 0.8857, 0.9923, 0.8852, 0.9914, 0.889, 0.9814, 0.8895, 0.9816, 0.8886, 0.9822, 0.8873, 0.9818, 0.8863, 0.9979, 0.8858, 0.9962, 0.8865, 0.9922, 0.8857, 0.9923, 0.8895, 0.9816, 0.89, 0.9819, 0.8898, 0.9825, 0.8886, 0.9822, 0.8858, 0.9962, 0.8856, 0.9946, 0.8877, 0.9916, 0.8865, 0.9922, 0.89, 0.9819, 0.8905, 0.9823, 0.8908, 0.9828, 0.8898, 0.9825, 0.8856, 0.9946, 0.8857, 0.993, 0.8891, 0.9907, 0.8877, 0.9916, 0.8905, 0.9823, 0.891, 0.9826, 0.8914, 0.983, 0.8908, 0.9828, 0.8887, 0.9825, 0.8881, 0.9814, 0.8891, 0.98, 0.8902, 0.9808, 0.8857, 0.993, 0.8859, 0.9916, 0.8905, 0.9894, 0.8891, 0.9907, 0.891, 0.9826, 0.8914, 0.9831, 0.8915, 0.9832, 0.8914, 0.983, 0.8859, 0.9916, 0.8865, 0.9901, 0.8915, 0.988, 0.8905, 0.9894, 0.8914, 0.9831, 0.8916, 0.9838, 0.8911, 0.9835, 0.8915, 0.9832, 0.8865, 0.9901, 0.8872, 0.9885, 0.8922, 0.9865, 0.8915, 0.988, 0.8916, 0.9838, 0.8916, 0.9846, 0.8904, 0.984, 0.8911, 0.9835, 0.8881, 0.9814, 0.8874, 0.9809, 0.8879, 0.9797, 0.8891, 0.98, 0.8872, 0.9885, 0.888, 0.9869, 0.8923, 0.9849, 0.8922, 0.9865, 0.8916, 0.9846, 0.8912, 0.9858, 0.8894, 0.9848, 0.8904, 0.984, 0.8874, 0.9809, 0.887, 0.9807, 0.8869, 0.9797, 0.8879, 0.9797, 0.888, 0.9869, 0.8886, 0.9853, 0.8919, 0.9833, 0.8923, 0.9849, 0.8912, 0.9858, 0.8905, 0.9875, 0.8883, 0.9858, 0.8894, 0.9848, 0.887, 0.9807, 0.887, 0.9808, 0.8861, 0.9799, 0.8869, 0.9797, 0.8886, 0.9853, 0.8889, 0.9838, 0.8912, 0.9819, 0.8919, 0.9833, 0.8905, 0.9875, 0.8898, 0.9898, 0.8872, 0.9871, 0.8883, 0.9858, 0.887, 0.9808, 0.8874, 0.9809, 0.8857, 0.9803, 0.8861, 0.9799, 0.8889, 0.9838, 0.8887, 0.9825, 0.8902, 0.9808, 0.8912, 0.9819, 0.8898, 0.9898, 0.8892, 0.9926, 0.8862, 0.9886, 0.8872, 0.9871, 0.8874, 0.9809, 0.8879, 0.9811, 0.8858, 0.9808, 0.8857, 0.9803, 0.8892, 0.9926, 0.8885, 0.996, 0.8855, 0.9901, 0.8862, 0.9886, 0.8879, 0.9811, 0.8885, 0.9813, 0.8864, 0.9814, 0.8858, 0.9808, 0.8861, 0.4648, 0.8843, 0.4647, 0.8826, 0.4643, 0.8812, 0.4638, 0.8802, 0.463, 0.8798, 0.4622, 0.88, 0.4612, 0.8807, 0.4603, 0.8817, 0.4595, 0.8829, 0.4586, 0.8839, 0.4579, 0.8847, 0.4571, 0.8852, 0.4562, 0.8854, 0.455, 0.8855, 0.4535, 0.8857, 0.4516, 0.886, 0.4491, 0.8864, 0.4516, 0.8865, 0.4535, 0.8866, 0.455, 0.8868, 0.4562, 0.8873, 0.4571, 0.8881, 0.4579, 0.8891, 0.4586, 0.8903, 0.4595, 0.8915, 0.4603, 0.8922, 0.4612, 0.8924, 0.4621, 0.892, 0.463, 0.891, 0.4638, 0.8897, 0.4643, 0.888, 0.4647, 0.8869, 0.9797, 0.8861, 0.9799, 0.8812, 0.4638, 0.8826, 0.4643, 0.8919, 0.9833, 0.8912, 0.9819, 0.8897, 0.4643, 0.891, 0.4638, 0.8883, 0.9858, 0.8872, 0.9871, 0.8864, 0.4516, 0.886, 0.4491, 0.8861, 0.9799, 0.8857, 0.9803, 0.8802, 0.463, 0.8812, 0.4638, 0.8912, 0.9819, 0.8902, 0.9808, 0.888, 0.4647, 0.8897, 0.4643, 0.8872, 0.9871, 0.8862, 0.9886, 0.8865, 0.4535, 0.8864, 0.4516, 0.8857, 0.9803, 0.8858, 0.9808, 0.8798, 0.4622, 0.8802, 0.463, 0.8862, 0.9886, 0.8855, 0.9901, 0.8866, 0.455, 0.8865, 0.4535, 0.8858, 0.9808, 0.8864, 0.9814, 0.88, 0.4612, 0.8798, 0.4622, 0.8855, 0.9901, 0.8852, 0.9914, 0.8868, 0.4562, 0.8866, 0.455, 0.8864, 0.9814, 0.8873, 0.9818, 0.8807, 0.4603, 0.88, 0.4612, 0.8852, 0.9914, 0.8857, 0.9923, 0.8873, 0.4571, 0.8868, 0.4562, 0.8873, 0.9818, 0.8886, 0.9822, 0.8817, 0.4595, 0.8807, 0.4603, 0.8857, 0.9923, 0.8865, 0.9922, 0.8881, 0.4579, 0.8873, 0.4571, 0.8886, 0.9822, 0.8898, 0.9825, 0.8829, 0.4586, 0.8817, 0.4595, 0.8865, 0.9922, 0.8877, 0.9916, 0.8891, 0.4586, 0.8881, 0.4579, 0.8898, 0.9825, 0.8908, 0.9828, 0.8839, 0.4579, 0.8829, 0.4586, 0.8877, 0.9916, 0.8891, 0.9907, 0.8903, 0.4595, 0.8891, 0.4586, 0.8908, 0.9828, 0.8914, 0.983, 0.8847, 0.4571, 0.8839, 0.4579, 0.8891, 0.9907, 0.8905, 0.9894, 0.8915, 0.4603, 0.8903, 0.4595, 0.8914, 0.983, 0.8915, 0.9832, 0.8852, 0.4562, 0.8847, 0.4571, 0.8905, 0.9894, 0.8915, 0.988, 0.8922, 0.4612, 0.8915, 0.4603, 0.8915, 0.9832, 0.8911, 0.9835, 0.8854, 0.455, 0.8852, 0.4562, 0.8902, 0.9808, 0.8891, 0.98, 0.8861, 0.4648, 0.888, 0.4647, 0.8915, 0.988, 0.8922, 0.9865, 0.8924, 0.4621, 0.8922, 0.4612, 0.8911, 0.9835, 0.8904, 0.984, 0.8855, 0.4535, 0.8854, 0.455, 0.8891, 0.98, 0.8879, 0.9797, 0.8843, 0.4647, 0.8861, 0.4648, 0.8922, 0.9865, 0.8923, 0.9849, 0.892, 0.463, 0.8924, 0.4621, 0.8904, 0.984, 0.8894, 0.9848, 0.8857, 0.4516, 0.8855, 0.4535, 0.8879, 0.9797, 0.8869, 0.9797, 0.8826, 0.4643, 0.8843, 0.4647, 0.8923, 0.9849, 0.8919, 0.9833, 0.891, 0.4638, 0.892, 0.463])
me_plane.materials.append(mat_material_002)
me_plane.use_remesh_preserve_volume = False
me_plane.use_remesh_preserve_attributes = False
me_plane.use_mirror_vertex_groups = False
me_plane.update()

# ---- objects
ob_plane = bpy.data.objects.new('Plane', me_plane)
ob_lamp = bpy.data.objects.new('Lamp', light_lamp)
ob_camera = bpy.data.objects.new('Camera', cam_camera)

# ---- transforms, parenting, visibility, modifiers, constraints
ob_plane.location = (0.0, 0.0, 0.0)
ob_plane.scale = (2.377, 4.313, 2.377)
ob_plane.lineart.crease_threshold = 0.0
ob_lamp.location = (4.076, 1.005, 5.904)
ob_lamp.rotation_euler = (0.6503, 0.05522, 1.866)
ob_lamp.lock_rotations_4d = False
ob_lamp.empty_display_type = 'ARROWS'
ob_lamp.color = (0.0, 0.0, 0.0, 0.0)
ob_lamp.lineart.crease_threshold = 0.0
ob_camera.location = (7.481, -6.508, 5.344)
ob_camera.rotation_euler = (1.109, 0.01082, 0.8149)
ob_camera.lock_rotations_4d = False
ob_camera.empty_display_type = 'ARROWS'
ob_camera.color = (0.0, 0.0, 0.0, 0.0)
ob_camera.display_type = 'WIRE'
ob_camera.lineart.crease_threshold = 0.0

# ---- collection membership
col_collection_1.objects.link(ob_plane)
col_collection_1.objects.link(ob_lamp)
col_collection_1.objects.link(ob_camera)

# ---- scene / render settings (as saved in the file)
scene.camera = ob_camera
scene.frame_start = 1; scene.frame_end = 250; scene.frame_set(1)
scene.render.engine = 'CYCLES'
scene.render.resolution_percentage = 50
scene.render.dither_intensity = 0.0
scene.cycles.use_denoising = False
scene.cycles.samples = 128
scene.cycles.sampling_pattern = 'TABULATED_SOBOL'
scene.cycles.light_sampling_threshold = 0.0
scene.cycles.use_adaptive_sampling = False
scene.cycles.use_light_tree = False
scene.cycles.blur_glossy = 0.0
scene.cycles.sample_clamp_indirect = 0.0
scene.view_settings.view_transform = 'Standard'
bpy.context.view_layer.update()
